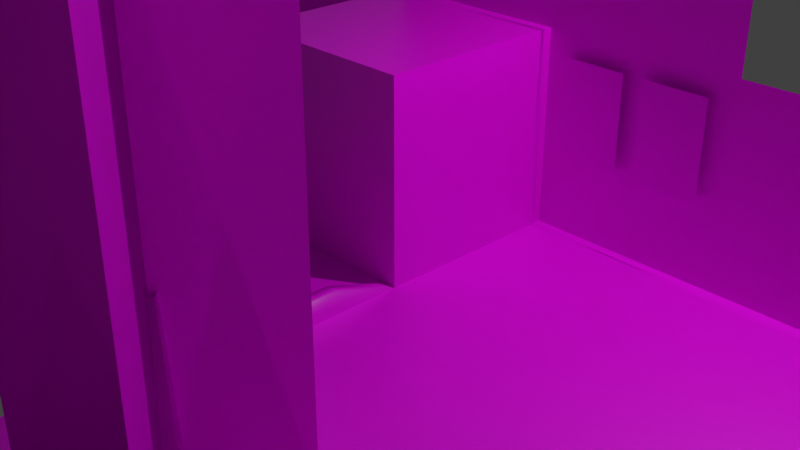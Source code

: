 # Source: TownTiles_002.blend  (saved by Blender 3.0.42; exported with 4.5.12 LTS)
import bpy
from mathutils import Matrix  # noqa: F401  (used for matrix-valued properties, if any)

bpy.ops.wm.read_factory_settings(use_empty=True)
scene = bpy.context.scene
scene.name = 'Scene'

# ---- collections
col_collection = bpy.data.collections.new('Collection'); scene.collection.children.link(col_collection)

# ---- images (referenced by path relative to the original .blend; pixels are not part of the script)
import os
ASSET_DIR = os.environ.get("B2B_ASSET_DIR", "")  # directory of the original .blend (textures are referenced by path, not embedded)
HERE = os.path.dirname(os.path.abspath(__file__))  # packed textures are extracted next to this script under _unpacked/

def load_image(name, relpath, width, height, colorspace="sRGB"):
    """Load a texture the original file referenced (path relative to the .blend, or extracted next to this script)."""
    p = next((c for c in (os.path.join(HERE, relpath), os.path.join(ASSET_DIR, relpath)) if relpath and os.path.exists(c)), "")
    if p:
        img = bpy.data.images.load(p, check_existing=True)
        img.name = name
    else:  # same state as the original file: an image datablock whose file is absent (Cycles renders it pink)
        img = bpy.data.images.new(name, width, height)
        img.source = "FILE"
        img.filepath = "//" + (relpath or name)
    img.colorspace_settings.name = colorspace
    return img
img_tex_town_night_png = load_image('tex_Town_Night.png', 'tex_Town_Night.png', 1024, 1024, 'sRGB')

# ---- materials (node trees are filled in below, after node groups)
mat_town = bpy.data.materials.new('town')
mat_town.alpha_threshold = 0.0
mat_town.use_transparent_shadow = False
mat_town.line_color = (0.0, 0.0, 0.0, 1.0)
mat_townwatr = bpy.data.materials.new('townwatr')
mat_townwatr.surface_render_method = 'BLENDED'
mat_townwatr.blend_method = 'BLEND'
mat_townwatr.alpha_threshold = 0.0
mat_townwatr.use_backface_culling = True
mat_townwatr.use_transparent_shadow = False
mat_townwatr.line_color = (0.0, 0.0, 0.0, 1.0)

# ---- material node trees
mat_town.use_nodes = True; mat_town.node_tree.nodes.clear()
_N = mat_town.node_tree.nodes; _L = mat_town.node_tree.links
n0 = _N.new('ShaderNodeOutputMaterial'); n0.name = 'Material Output'; n0.location = (300, 300)
n1 = _N.new('ShaderNodeBsdfPrincipled'); n1.name = 'Principled BSDF'; n1.location = (10, 300)
n1.distribution = 'GGX'
n1.subsurface_method = 'RANDOM_WALK_SKIN'
n1.inputs[2].default_value = 0.4
n1.inputs[3].default_value = 1.45
n1.inputs[27].default_value = (0.0, 0.0, 0.0, 1.0)
n1.inputs[28].default_value = 1.0
n2 = _N.new('ShaderNodeTexImage'); n2.name = 'Image Texture'; n2.location = (-280, 280)
n2.image = img_tex_town_night_png
n2.interpolation = 'Closest'
_L.new(n1.outputs[0], n0.inputs[0])
_L.new(n2.outputs[0], n1.inputs[0])
n0.is_active_output = True
mat_townwatr.use_nodes = True; mat_townwatr.node_tree.nodes.clear()
_N = mat_townwatr.node_tree.nodes; _L = mat_townwatr.node_tree.links
n0 = _N.new('ShaderNodeOutputMaterial'); n0.name = 'Material Output'; n0.location = (300, 300)
n1 = _N.new('ShaderNodeBsdfTransparent'); n1.name = 'Transparent BSDF'; n1.location = (10, 300)
n2 = _N.new('ShaderNodeTexImage'); n2.name = 'Image Texture'; n2.location = (-280, 280)
n2.image = img_tex_town_night_png
_L.new(n1.outputs[0], n0.inputs[0])
_L.new(n2.outputs[0], n1.inputs[0])
n0.is_active_output = True

# ---- world
world_world = bpy.data.worlds.new('World'); scene.world = world_world
world_world.use_nodes = True; world_world.node_tree.nodes.clear()
_N = world_world.node_tree.nodes; _L = world_world.node_tree.links
n0 = _N.new('ShaderNodeOutputWorld'); n0.name = 'World Output'; n0.location = (300, 300)
n1 = _N.new('ShaderNodeBackground'); n1.name = 'Background'; n1.location = (10, 300)
n1.inputs[0].default_value = (0.05088, 0.05088, 0.05088, 1.0)
_L.new(n1.outputs[0], n0.inputs[0])
n0.is_active_output = True
world_world.color = (0.05088, 0.05088, 0.05088)
world_world.use_sun_shadow = False
world_world.sun_shadow_jitter_overblur = 0.0

# ---- cameras
cam_camera = bpy.data.cameras.new('Camera')
cam_camera.clip_end = 100.0
cam_camera.ortho_scale = 7.314

# ---- lights
light_light = bpy.data.lights.new('Light', 'POINT')
light_light.transmission_factor = 0.0
light_light.energy = 1000.0
light_light.shadow_soft_size = 0.1
light_light.shadow_maximum_resolution = 0.006
light_light.use_absolute_resolution = True

# ---- meshes
me_cube = bpy.data.meshes.new('Cube')
me_cube.from_pydata([(1.0, 1.0, 2.0), (1.0, 1.0, 0.0), (1.0, -1.0, 2.0), (1.0, -1.0, 0.0), (-1.0, 1.0, 2.0), (-1.0, 1.0, 0.0), (-1.0, -1.0, 2.0), (-1.0, -1.0, 0.0)], [], [(0, 4, 6, 2), (3, 2, 6, 7), (7, 6, 4, 5), (5, 1, 3, 7), (1, 0, 2, 3), (5, 4, 0, 1)])
_uv = me_cube.uv_layers.new(name='UVMap')
_uv.uv.foreach_set('vector', [0.625, 0.5, 0.875, 0.5, 0.875, 0.75, 0.625, 0.75, 0.375, 0.75, 0.625, 0.75, 0.625, 1.0, 0.375, 1.0, 0.375, 0.0, 0.625, 0.0, 0.625, 0.25, 0.375, 0.25, 0.125, 0.5, 0.375, 0.5, 0.375, 0.75, 0.125, 0.75, 0.375, 0.5, 0.625, 0.5, 0.625, 0.75, 0.375, 0.75, 0.375, 0.25, 0.625, 0.25, 0.625, 0.5, 0.375, 0.5])
me_cube.materials.append(mat_town)
me_cube.use_remesh_preserve_volume = False
me_cube.use_remesh_preserve_attributes = False
me_cube.use_mirror_vertex_groups = False
me_cube.update()
me_cube_001 = bpy.data.meshes.new('Cube.001')
me_cube_001.from_pydata([(1.0, 1.0, 0.0), (1.0, -1.0, 0.0), (-1.0, 1.0, 0.0), (-1.0, -1.0, 0.0)], [], [(2, 3, 1, 0)])
_uv = me_cube_001.uv_layers.new(name='UVMap')
_uv.uv.foreach_set('vector', [-2.98e-08, 1.0, 0.0, 0.75, 0.25, 0.75, 0.25, 1.0])
me_cube_001.materials.append(mat_town)
me_cube_001.use_remesh_preserve_volume = False
me_cube_001.use_remesh_preserve_attributes = False
me_cube_001.use_mirror_vertex_groups = False
me_cube_001.update()
me_cube_002 = bpy.data.meshes.new('Cube.002')
me_cube_002.from_pydata([(1.0, 1.0, 2.0), (1.0, 1.0, 0.0), (1.0, -1.0, 2.0), (1.0, -1.0, 0.0)], [], [(1, 0, 2, 3)])
_uv = me_cube_002.uv_layers.new(name='UVMap')
_uv.uv.foreach_set('vector', [0.75, 0.5, 0.75, 0.75, 0.5, 0.75, 0.5, 0.5])
_ca = me_cube_002.color_attributes.new('Col', 'BYTE_COLOR', 'CORNER')
_ca.data.foreach_set('color', [0.0865, 0.09759, 0.1714, 1.0, 1.0, 1.0, 1.0, 1.0, 1.0, 1.0, 1.0, 1.0, 0.3325, 0.3419, 0.3968, 1.0])
me_cube_002.materials.append(mat_town)
me_cube_002.use_remesh_preserve_volume = False
me_cube_002.use_remesh_preserve_attributes = False
me_cube_002.use_mirror_vertex_groups = False
me_cube_002.update()
me_cube_005 = bpy.data.meshes.new('Cube.005')
me_cube_005.from_pydata([(1.0, -1.0, 2.0), (1.0, -1.0, 0.0), (-1.0, -1.0, 2.0), (-1.0, -1.0, 0.0), (0.56, -1.09, 1.997), (0.56, -1.09, 0.01688), (-0.56, -1.09, 1.997), (-0.56, -1.09, 0.01688)], [], [(2, 3, 1, 0), (6, 7, 5, 4)])
_uv = me_cube_005.uv_layers.new(name='UVMap')
_uv.uv.foreach_set('vector', [0.5, 1.0, 0.5, 0.75, 0.75, 0.75, 0.75, 1.0, 0.75, 0.75, 0.75, 0.25, 1.0, 0.25, 1.0, 0.75])
_ca = me_cube_005.color_attributes.new('Col', 'BYTE_COLOR', 'CORNER')
_ca.data.foreach_set('color', [0.5776, 0.5776, 0.5776, 1.0, 0.05951, 0.05951, 0.05951, 1.0, 0.1329, 0.1329, 0.1329, 1.0, 0.3813, 0.3813, 0.3813, 1.0, 1.0, 1.0, 1.0, 1.0, 1.0, 1.0, 1.0, 1.0, 1.0, 1.0, 1.0, 1.0, 1.0, 1.0, 1.0, 1.0])
me_cube_005.materials.append(mat_town)
me_cube_005.use_remesh_preserve_volume = False
me_cube_005.use_remesh_preserve_attributes = False
me_cube_005.use_mirror_vertex_groups = False
me_cube_005.update()
me_cube_004 = bpy.data.meshes.new('Cube.004')
me_cube_004.from_pydata([(1.0, 1.0, 0.0), (1.0, -1.0, 0.0), (-1.0, 1.0, 0.0), (-1.0, -1.0, 0.0)], [], [(2, 3, 1, 0)])
_uv = me_cube_004.uv_layers.new(name='UVMap')
_uv.uv.foreach_set('vector', [0.75, 1.0, 0.75, 0.75, 1.0, 0.75, 1.0, 1.0])
me_cube_004.materials.append(mat_town)
me_cube_004.use_remesh_preserve_volume = False
me_cube_004.use_remesh_preserve_attributes = False
me_cube_004.use_mirror_vertex_groups = False
me_cube_004.update()
me_cube_012 = bpy.data.meshes.new('Cube.012')
me_cube_012.from_pydata([(1.0, 1.0, 0.0), (1.0, -1.0, 0.0), (-1.0, 1.0, 0.0), (-1.0, -1.0, 0.0)], [], [(2, 3, 1, 0)])
_uv = me_cube_012.uv_layers.new(name='UVMap')
_uv.uv.foreach_set('vector', [0.25, 1.0, 0.25, 0.75, 0.5, 0.75, 0.5, 1.0])
me_cube_012.materials.append(mat_town)
me_cube_012.use_remesh_preserve_volume = False
me_cube_012.use_remesh_preserve_attributes = False
me_cube_012.use_mirror_vertex_groups = False
me_cube_012.update()
me_cube_013 = bpy.data.meshes.new('Cube.013')
me_cube_013.from_pydata([(1.0, 1.0, 0.0), (1.0, -1.0, 0.0), (-1.0, 1.0, 0.0), (-1.0, -1.0, 0.0)], [], [(2, 3, 1, 0)])
_uv = me_cube_013.uv_layers.new(name='UVMap')
_uv.uv.foreach_set('vector', [0.5, 0.25, 0.5, 0.0, 0.75, 0.0, 0.75, 0.25])
me_cube_013.materials.append(mat_town)
me_cube_013.use_remesh_preserve_volume = False
me_cube_013.use_remesh_preserve_attributes = False
me_cube_013.use_mirror_vertex_groups = False
me_cube_013.update()
me_cube_010 = bpy.data.meshes.new('Cube.010')
me_cube_010.from_pydata([(-1.0, -1.0, -0.267), (-1.0, -1.0, 2.235e-08), (-1.0, 1.0, -0.267), (-1.0, 1.0, 2.235e-08), (1.0, -1.0, -0.267), (1.0, -1.0, 2.235e-08), (1.0, 1.0, -0.267), (1.0, 1.0, 2.235e-08), (-0.8667, 1.0, 2.235e-08), (0.8667, 1.0, 2.235e-08), (0.8667, -1.0, 2.235e-08), (-0.8667, -1.0, 2.235e-08), (-1.0, -0.3333, -0.06696), (-1.0, 0.3333, -0.06696), (1.0, 0.3333, -0.06696), (1.0, -0.3333, -0.06696), (-1.0, 0.3333, 0.2236), (1.0, -0.3333, 0.2236), (0.8667, -0.3333, 0.2236), (-0.8667, -0.3333, 0.2236), (-1.0, -0.3333, 0.2236), (1.0, 0.3333, 0.2236), (0.8667, 0.3333, 0.2236), (-0.8667, 0.3333, 0.2236)], [], [(14, 7, 21), (3, 13, 16), (10, 18, 22, 9), (13, 12, 20, 16), (19, 20, 1, 11), (17, 18, 10, 5), (7, 9, 22, 21), (21, 22, 18, 17), (8, 3, 16, 23), (23, 16, 20, 19), (15, 14, 21, 17), (11, 8, 23, 19), (12, 1, 20), (5, 15, 17), (5, 4, 15), (6, 7, 14), (1, 12, 0), (3, 2, 13), (9, 8, 11, 10)])
me_cube_010.polygons.foreach_set('use_smooth', [True] * 19)
_uv = me_cube_010.uv_layers.new(name='UVMap')
_uv.uv.foreach_set('vector', [0.1603, 0.3764, 0.2151, 0.4077, 0.1553, 0.4019, 0.2536, 0.4068, 0.3094, 0.3764, 0.3146, 0.4007, 0.748, 0.6412, 0.6625, 0.6699, 0.577, 0.6699, 0.4915, 0.6412, 0.3094, 0.3764, 0.3712, 0.3759, 0.3663, 0.4014, 0.3146, 0.4007, 0.6604, 0.5342, 0.6612, 0.5235, 0.721, 0.5293, 0.7196, 0.5416, 0.6604, 0.7209, 0.6599, 0.71, 0.7199, 0.7022, 0.7214, 0.7147, 0.5489, 0.7143, 0.5503, 0.702, 0.6094, 0.7094, 0.6087, 0.7202, 0.6087, 0.7202, 0.6094, 0.7094, 0.6599, 0.71, 0.6604, 0.7209, 0.5499, 0.5414, 0.5485, 0.5289, 0.6095, 0.5228, 0.6099, 0.5336, 0.6099, 0.5336, 0.6095, 0.5228, 0.6612, 0.5235, 0.6604, 0.5342, 0.09845, 0.3768, 0.1603, 0.3764, 0.1553, 0.4019, 0.1036, 0.4011, 0.4915, 0.6699, 0.748, 0.6699, 0.6625, 0.6986, 0.577, 0.6986, 0.3712, 0.3759, 0.4261, 0.4072, 0.3663, 0.4014, 0.04265, 0.4073, 0.09845, 0.3768, 0.1036, 0.4011, 0.04265, 0.4073, 0.0328, 0.3839, 0.09845, 0.3768, 0.2253, 0.3847, 0.2151, 0.4077, 0.1603, 0.3764, 0.4261, 0.4072, 0.3712, 0.3759, 0.4363, 0.3843, 0.2536, 0.4068, 0.2437, 0.3835, 0.3094, 0.3764, 0.5188, 0.005059, 0.7292, 0.005059, 0.7292, 0.2478, 0.5188, 0.2478])
_ca = me_cube_010.color_attributes.new('Col', 'BYTE_COLOR', 'CORNER')
_ca.data.foreach_set('color', [0.3763, 0.3763, 0.3763, 1.0, 0.1946, 0.1946, 0.1946, 1.0, 0.5149, 0.5149, 0.5149, 1.0, 0.956, 0.956, 0.956, 1.0, 0.521, 0.521, 0.521, 1.0, 0.5395, 0.5395, 0.5395, 1.0, 0.9647, 0.9647, 0.9647, 1.0, 0.7605, 0.7605, 0.7605, 1.0, 0.9387, 0.9387, 0.9387, 1.0, 0.8714, 0.8714, 0.8714, 1.0, 0.521, 0.521, 0.521, 1.0, 0.4397, 0.4397, 0.4397, 1.0, 0.552, 0.552, 0.552, 1.0, 0.5395, 0.5395, 0.5395, 1.0, 0.9823, 0.9823, 0.9823, 1.0, 0.552, 0.552, 0.552, 1.0, 0.09531, 0.09531, 0.09531, 1.0, 0.8879, 0.8879, 0.8879, 1.0, 0.9473, 0.9473, 0.9473, 1.0, 0.7605, 0.7605, 0.7605, 1.0, 0.9647, 0.9647, 0.9647, 1.0, 0.2122, 0.2122, 0.2122, 1.0, 0.1946, 0.1946, 0.1946, 1.0, 0.8714, 0.8714, 0.8714, 1.0, 0.9387, 0.9387, 0.9387, 1.0, 0.5149, 0.5149, 0.5149, 1.0, 0.5149, 0.5149, 0.5149, 1.0, 0.9387, 0.9387, 0.9387, 1.0, 0.7605, 0.7605, 0.7605, 1.0, 0.9473, 0.9473, 0.9473, 1.0, 1.0, 1.0, 1.0, 1.0, 0.956, 0.956, 0.956, 1.0, 0.5395, 0.5395, 0.5395, 1.0, 0.9911, 0.9911, 0.9911, 1.0, 0.9911, 0.9911, 0.9911, 1.0, 0.5395, 0.5395, 0.5395, 1.0, 0.552, 0.552, 0.552, 1.0, 0.9823, 0.9823, 0.9823, 1.0, 0.3763, 0.3763, 0.3763, 1.0, 0.3763, 0.3763, 0.3763, 1.0, 0.5149, 0.5149, 0.5149, 1.0, 0.9473, 0.9473, 0.9473, 1.0, 0.8879, 0.8879, 0.8879, 1.0, 1.0, 1.0, 1.0, 1.0, 0.9911, 0.9911, 0.9911, 1.0, 0.9823, 0.9823, 0.9823, 1.0, 0.4397, 0.4397, 0.4397, 1.0, 0.09531, 0.09531, 0.09531, 1.0, 0.552, 0.552, 0.552, 1.0, 0.2122, 0.2122, 0.2122, 1.0, 0.3763, 0.3763, 0.3763, 1.0, 0.9473, 0.9473, 0.9473, 1.0, 0.2122, 0.2122, 0.2122, 1.0, 0.07036, 0.07036, 0.07036, 1.0, 0.3763, 0.3763, 0.3763, 1.0, 0.09306, 0.09306, 0.09306, 1.0, 0.1946, 0.1946, 0.1946, 1.0, 0.3763, 0.3763, 0.3763, 1.0, 0.09531, 0.09531, 0.09531, 1.0, 0.4397, 0.4397, 0.4397, 1.0, 0.07819, 0.07819, 0.07819, 1.0, 0.956, 0.956, 0.956, 1.0, 0.3231, 0.3231, 0.3231, 1.0, 0.521, 0.521, 0.521, 1.0, 0.8714, 0.8714, 0.8714, 1.0, 1.0, 1.0, 1.0, 1.0, 0.8879, 0.8879, 0.8879, 1.0, 0.9647, 0.9647, 0.9647, 1.0])
me_cube_010.materials.append(mat_town)
me_cube_010.use_remesh_fix_poles = True
me_cube_010.use_remesh_preserve_attributes = False
me_cube_010.update()
me_cube_015 = bpy.data.meshes.new('Cube.015')
me_cube_015.from_pydata([(1.0, -1.0, 2.0), (1.0, -1.0, 0.0), (-1.0, -1.0, 2.0), (-1.0, -1.0, 0.0)], [], [(2, 3, 1, 0)])
_uv = me_cube_015.uv_layers.new(name='UVMap')
_uv.uv.foreach_set('vector', [0.5, 1.0, 0.5, 0.75, 0.75, 0.75, 0.75, 1.0])
_ca = me_cube_015.color_attributes.new('Col', 'BYTE_COLOR', 'CORNER')
_ca.data.foreach_set('color', [0.5776, 0.5776, 0.5776, 1.0, 0.05951, 0.05951, 0.05951, 1.0, 0.1329, 0.1329, 0.1329, 1.0, 0.3813, 0.3813, 0.3813, 1.0])
me_cube_015.materials.append(mat_town)
me_cube_015.use_remesh_preserve_volume = False
me_cube_015.use_remesh_preserve_attributes = False
me_cube_015.use_mirror_vertex_groups = False
me_cube_015.update()
me_cube_016 = bpy.data.meshes.new('Cube.016')
me_cube_016.from_pydata([(1.0, -1.0, 2.0), (1.0, -1.0, 0.0), (-1.0, -1.0, 2.0), (-1.0, -1.0, 0.0), (-0.08997, -1.09, 1.797), (-0.08997, -1.09, 0.8169), (-0.762, -1.09, 1.797), (-0.762, -1.09, 0.8169), (0.7749, -1.09, 1.797), (0.7749, -1.09, 0.8169), (0.1029, -1.09, 1.797), (0.1029, -1.09, 0.8169)], [], [(2, 3, 1, 0), (6, 7, 5, 4), (10, 11, 9, 8)])
_uv = me_cube_016.uv_layers.new(name='UVMap')
_uv.uv.foreach_set('vector', [0.5, 1.0, 0.5, 0.75, 0.75, 0.75, 0.75, 1.0, 0.875, 0.25, 0.875, -2.98e-08, 1.0, 0.0, 1.0, 0.25, 0.875, 0.25, 0.875, -2.98e-08, 1.0, 0.0, 1.0, 0.25])
_ca = me_cube_016.color_attributes.new('Col', 'BYTE_COLOR', 'CORNER')
_ca.data.foreach_set('color', [0.5776, 0.5776, 0.5776, 1.0, 0.05951, 0.05951, 0.05951, 1.0, 0.1329, 0.1329, 0.1329, 1.0, 0.3813, 0.3813, 0.3813, 1.0, 1.0, 1.0, 1.0, 1.0, 1.0, 1.0, 1.0, 1.0, 1.0, 1.0, 1.0, 1.0, 1.0, 1.0, 1.0, 1.0, 1.0, 1.0, 1.0, 1.0, 1.0, 1.0, 1.0, 1.0, 1.0, 1.0, 1.0, 1.0, 1.0, 1.0, 1.0, 1.0])
me_cube_016.materials.append(mat_town)
me_cube_016.use_remesh_preserve_volume = False
me_cube_016.use_remesh_preserve_attributes = False
me_cube_016.use_mirror_vertex_groups = False
me_cube_016.update()
me_cube_017 = bpy.data.meshes.new('Cube.017')
me_cube_017.from_pydata([(1.0, -1.0, 2.0), (1.0, -1.0, 0.0), (-1.0, -1.0, 2.0), (-1.0, -1.0, 0.0)], [], [(2, 3, 1, 0)])
_uv = me_cube_017.uv_layers.new(name='UVMap')
_uv.uv.foreach_set('vector', [0.5, 1.0, 0.5, 0.75, 0.75, 0.75, 0.75, 1.0])
_ca = me_cube_017.color_attributes.new('Col', 'BYTE_COLOR', 'CORNER')
_ca.data.foreach_set('color', [0.5776, 0.5776, 0.5776, 1.0, 0.05951, 0.05951, 0.05951, 1.0, 0.1329, 0.1329, 0.1329, 1.0, 0.3813, 0.3813, 0.3813, 1.0])
me_cube_017.materials.append(mat_town)
me_cube_017.use_remesh_preserve_volume = False
me_cube_017.use_remesh_preserve_attributes = False
me_cube_017.use_mirror_vertex_groups = False
me_cube_017.update()
me_cube_018 = bpy.data.meshes.new('Cube.018')
me_cube_018.from_pydata([(1.0, -1.0, 2.0), (1.0, -1.0, 0.0), (-1.0, -1.0, 2.0), (-1.0, -1.0, 0.0), (0.31, -1.09, 1.797), (0.31, -1.09, 0.8169), (-0.362, -1.09, 1.797), (-0.362, -1.09, 0.8169)], [], [(2, 3, 1, 0), (6, 7, 5, 4)])
_uv = me_cube_018.uv_layers.new(name='UVMap')
_uv.uv.foreach_set('vector', [0.5, 1.0, 0.5, 0.75, 0.75, 0.75, 0.75, 1.0, 0.875, 0.25, 0.875, -2.98e-08, 1.0, 0.0, 1.0, 0.25])
_ca = me_cube_018.color_attributes.new('Col', 'BYTE_COLOR', 'CORNER')
_ca.data.foreach_set('color', [0.5776, 0.5776, 0.5776, 1.0, 0.05951, 0.05951, 0.05951, 1.0, 0.1329, 0.1329, 0.1329, 1.0, 0.3813, 0.3813, 0.3813, 1.0, 1.0, 1.0, 1.0, 1.0, 1.0, 1.0, 1.0, 1.0, 1.0, 1.0, 1.0, 1.0, 1.0, 1.0, 1.0, 1.0])
me_cube_018.materials.append(mat_town)
me_cube_018.use_remesh_preserve_volume = False
me_cube_018.use_remesh_preserve_attributes = False
me_cube_018.use_mirror_vertex_groups = False
me_cube_018.update()
me_cube_021 = bpy.data.meshes.new('Cube.021')
me_cube_021.from_pydata([(1.0, -1.0, 0.0), (0.0, -1.0, 0.0), (0.3436, -1.09, 1.397), (0.3436, -1.09, 0.4169), (-0.3284, -1.09, 1.397), (-0.3284, -1.09, 0.4169), (0.0, -1.0, 2.0), (0.0, 1.0, 2.0), (-1.0, -1.0, 0.0), (-1.0, 1.0, 2.0), (1.0, 1.0, 2.0)], [], [(6, 1, 0), (6, 8, 1), (4, 5, 3, 2), (7, 8, 6), (8, 7, 9), (7, 6, 0), (0, 10, 7)])
_uv = me_cube_021.uv_layers.new(name='UVMap')
_uv.uv.foreach_set('vector', [0.625, 1.0, 0.625, 0.75, 0.75, 0.75, 0.625, 1.0, 0.5, 0.75, 0.625, 0.75, 0.875, 0.25, 0.875, -2.98e-08, 1.0, 0.0, 1.0, 0.25, 0.5, 0.5, 0.75, 0.25, 0.75, 0.5, 0.5032, 0.2528, 0.6069, 0.5004, 0.5032, 0.5004, 0.5, 0.5, 0.75, 0.5, 0.75, 0.25, 0.5032, 0.2528, 0.5032, 0.5004, 0.6069, 0.5004])
_ca = me_cube_021.color_attributes.new('Col', 'BYTE_COLOR', 'CORNER')
_ca.data.foreach_set('color', [1.0, 1.0, 1.0, 1.0, 1.0, 1.0, 1.0, 1.0, 0.1812, 0.1812, 0.1812, 1.0, 1.0, 1.0, 1.0, 1.0, 0.1779, 0.1779, 0.1779, 1.0, 1.0, 1.0, 1.0, 1.0, 1.0, 1.0, 1.0, 1.0, 0.6584, 0.6584, 0.6584, 1.0, 0.7157, 0.7157, 0.7157, 1.0, 1.0, 1.0, 1.0, 1.0, 0.3278, 0.3278, 0.3278, 1.0, 0.1779, 0.1779, 0.1779, 1.0, 1.0, 1.0, 1.0, 1.0, 0.1779, 0.1779, 0.1779, 1.0, 0.3278, 0.3278, 0.3278, 1.0, 0.4793, 0.4793, 0.4793, 1.0, 0.3278, 0.3278, 0.3278, 1.0, 1.0, 1.0, 1.0, 1.0, 0.1812, 0.1812, 0.1812, 1.0, 0.1812, 0.1812, 0.1812, 1.0, 0.6654, 0.6654, 0.6654, 1.0, 0.3278, 0.3278, 0.3278, 1.0])
me_cube_021.materials.append(mat_town)
me_cube_021.use_remesh_preserve_volume = False
me_cube_021.use_remesh_preserve_attributes = False
me_cube_021.use_mirror_vertex_groups = False
me_cube_021.update()
me_cube_024 = bpy.data.meshes.new('Cube.024')
me_cube_024.from_pydata([(1.0, -1.0, 0.0), (-1.0, -1.0, 2.0), (-1.0, -1.0, 0.0), (-1.0, 1.0, 2.0), (1.0, 1.0, 0.0), (-1.0, -1.0, 2.0), (1.0, -1.0, 0.0)], [], [(1, 2, 0), (5, 6, 4, 3)])
_uv = me_cube_024.uv_layers.new(name='UVMap')
_uv.uv.foreach_set('vector', [0.5, 1.0, 0.5, 0.75, 0.75, 0.75, 0.5, 0.5, 0.5, 0.25, 0.75, 0.25, 0.75, 0.5])
_ca = me_cube_024.color_attributes.new('Col', 'BYTE_COLOR', 'CORNER')
_ca.data.foreach_set('color', [0.4621, 0.4621, 0.4621, 1.0, 0.09306, 0.09306, 0.09306, 1.0, 0.1779, 0.1779, 0.1779, 1.0, 0.4621, 0.4621, 0.4621, 1.0, 0.1779, 0.1779, 0.1779, 1.0, 0.1779, 0.1779, 0.1779, 1.0, 0.4564, 0.4564, 0.4564, 1.0])
me_cube_024.materials.append(mat_town)
me_cube_024.use_remesh_preserve_volume = False
me_cube_024.use_remesh_preserve_attributes = False
me_cube_024.use_mirror_vertex_groups = False
me_cube_024.update()
me_cube_026 = bpy.data.meshes.new('Cube.026')
me_cube_026.from_pydata([(1.0, -1.0, 0.0), (-1.0, -1.0, 0.0), (0.0, -1.0, 2.0), (0.0, -1.0, 0.0), (0.0, 1.0, 2.0), (-1.0, 1.0, 2.0), (1.0, 1.0, 2.0)], [], [(2, 3, 0), (2, 1, 3), (4, 1, 2), (1, 4, 5), (4, 2, 0), (0, 6, 4)])
_uv = me_cube_026.uv_layers.new(name='UVMap')
_uv.uv.foreach_set('vector', [0.625, 1.0, 0.625, 0.75, 0.75, 0.75, 0.625, 1.0, 0.5, 0.75, 0.625, 0.75, 0.5, 0.5, 0.75, 0.25, 0.75, 0.5, 0.5032, 0.2528, 0.6069, 0.5004, 0.5032, 0.5004, 0.5, 0.5, 0.75, 0.5, 0.75, 0.25, 0.5032, 0.2528, 0.5032, 0.5004, 0.6069, 0.5004])
_ca = me_cube_026.color_attributes.new('Col', 'BYTE_COLOR', 'CORNER')
_ca.data.foreach_set('color', [0.5583, 0.5583, 0.5583, 1.0, 1.0, 1.0, 1.0, 1.0, 0.2232, 0.2232, 0.2232, 1.0, 0.5583, 0.5583, 0.5583, 1.0, 0.227, 0.227, 0.227, 1.0, 1.0, 1.0, 1.0, 1.0, 0.162, 0.162, 0.162, 1.0, 0.227, 0.227, 0.227, 1.0, 0.5583, 0.5583, 0.5583, 1.0, 0.227, 0.227, 0.227, 1.0, 0.162, 0.162, 0.162, 1.0, 0.491, 0.491, 0.491, 1.0, 0.162, 0.162, 0.162, 1.0, 0.5583, 0.5583, 0.5583, 1.0, 0.2232, 0.2232, 0.2232, 1.0, 0.2232, 0.2232, 0.2232, 1.0, 0.4793, 0.4793, 0.4793, 1.0, 0.162, 0.162, 0.162, 1.0])
me_cube_026.materials.append(mat_town)
me_cube_026.use_remesh_preserve_volume = False
me_cube_026.use_remesh_preserve_attributes = False
me_cube_026.use_mirror_vertex_groups = False
me_cube_026.update()
me_cube_028 = bpy.data.meshes.new('Cube.028')
me_cube_028.from_pydata([(1.0, 1.0, 0.0), (1.0, -1.0, 0.0), (-1.0, 1.0, 0.0), (-1.0, -1.0, 0.0)], [], [(2, 3, 1, 0)])
_uv = me_cube_028.uv_layers.new(name='UVMap')
_uv.uv.foreach_set('vector', [-2.98e-08, 1.0, 0.0, 0.75, 0.25, 0.75, 0.25, 1.0])
me_cube_028.materials.append(mat_town)
me_cube_028.use_remesh_preserve_volume = False
me_cube_028.use_remesh_preserve_attributes = False
me_cube_028.use_mirror_vertex_groups = False
me_cube_028.update()
me_cube_029 = bpy.data.meshes.new('Cube.029')
me_cube_029.from_pydata([(1.0, 1.0, 0.0), (1.0, -1.0, 0.0), (-1.0, 1.0, 0.0), (-1.0, -1.0, 0.0)], [], [(2, 3, 1, 0)])
_uv = me_cube_029.uv_layers.new(name='UVMap')
_uv.uv.foreach_set('vector', [-2.98e-08, 1.0, 0.0, 0.75, 0.25, 0.75, 0.25, 1.0])
me_cube_029.materials.append(mat_town)
me_cube_029.use_remesh_preserve_volume = False
me_cube_029.use_remesh_preserve_attributes = False
me_cube_029.use_mirror_vertex_groups = False
me_cube_029.update()
me_cube_032 = bpy.data.meshes.new('Cube.032')
me_cube_032.from_pydata([(1.0, 1.0, 0.0), (1.0, -1.0, 0.0), (-1.0, 1.0, 0.0), (-1.0, -1.0, 0.0), (-1.0, 0.0, 0.0), (1.0, 0.0, 0.0)], [], [(4, 3, 1, 5), (2, 4, 5, 0)])
_uv = me_cube_032.uv_layers.new(name='UVMap')
_uv.uv.foreach_set('vector', [-1.49e-08, 0.875, 0.0, 0.75, 0.25, 0.75, 0.25, 0.875, 0.75, 1.0, 0.75, 0.875, 1.0, 0.875, 1.0, 1.0])
_ca = me_cube_032.color_attributes.new('Col', 'BYTE_COLOR', 'CORNER')
_ca.data.foreach_set('color', [0.4793, 0.4793, 0.4793, 1.0, 1.0, 1.0, 1.0, 1.0, 1.0, 1.0, 1.0, 1.0, 0.4793, 0.4793, 0.4793, 1.0, 1.0, 1.0, 1.0, 1.0, 0.4793, 0.4793, 0.4793, 1.0, 0.4793, 0.4793, 0.4793, 1.0, 1.0, 1.0, 1.0, 1.0])
me_cube_032.materials.append(mat_town)
me_cube_032.use_remesh_preserve_volume = False
me_cube_032.use_remesh_preserve_attributes = False
me_cube_032.use_mirror_vertex_groups = False
me_cube_032.update()
me_cube_033 = bpy.data.meshes.new('Cube.033')
me_cube_033.from_pydata([(1.0, 1.0, 0.0), (1.0, -1.0, 0.0), (-1.0, 1.0, 0.0), (-1.0, -1.0, 0.0), (-1.0, 0.0, 0.0), (1.0, 0.0, 0.0), (0.0, 1.0, 0.0), (0.0, -1.0, 0.0), (0.0, 0.0, 0.0)], [], [(8, 7, 1, 5), (6, 8, 5, 0), (2, 4, 8, 6), (4, 3, 7, 8)])
_uv = me_cube_033.uv_layers.new(name='UVMap')
_uv.uv.foreach_set('vector', [0.125, 0.875, 0.125, 0.75, 0.25, 0.75, 0.25, 0.875, 0.875, 1.0, 0.875, 0.875, 1.0, 0.875, 1.0, 1.0, 0.0, 1.0, 0.0, 0.875, 0.125, 0.875, 0.125, 1.0, -1.49e-08, 0.875, 0.0, 0.75, 0.125, 0.75, 0.125, 0.875])
_ca = me_cube_033.color_attributes.new('Col', 'BYTE_COLOR', 'CORNER')
_ca.data.foreach_set('color', [0.4793, 0.4793, 0.4793, 1.0, 1.0, 1.0, 1.0, 1.0, 1.0, 1.0, 1.0, 1.0, 0.4793, 0.4793, 0.4793, 1.0, 0.4793, 0.4793, 0.4793, 1.0, 0.4793, 0.4793, 0.4793, 1.0, 0.4793, 0.4793, 0.4793, 1.0, 1.0, 1.0, 1.0, 1.0, 1.0, 1.0, 1.0, 1.0, 1.0, 1.0, 1.0, 1.0, 0.4793, 0.4793, 0.4793, 1.0, 0.4793, 0.4793, 0.4793, 1.0, 1.0, 1.0, 1.0, 1.0, 1.0, 1.0, 1.0, 1.0, 1.0, 1.0, 1.0, 1.0, 0.4793, 0.4793, 0.4793, 1.0])
me_cube_033.materials.append(mat_town)
me_cube_033.use_remesh_preserve_volume = False
me_cube_033.use_remesh_preserve_attributes = False
me_cube_033.use_mirror_vertex_groups = False
me_cube_033.update()
me_cube_034 = bpy.data.meshes.new('Cube.034')
me_cube_034.from_pydata([(1.0, 1.0, 0.0), (1.0, -1.0, 0.0), (-1.0, 1.0, 0.0), (-1.0, -1.0, 0.0), (0.0, 0.9, 0.0), (-3.223e-09, 0.754, 0.3), (0.7794, 0.45, 0.0), (0.653, 0.377, 0.3), (0.7794, -0.45, 0.0), (0.653, -0.377, 0.3), (-7.868e-08, -0.9, 0.0), (-6.914e-08, -0.754, 0.3), (-0.7794, -0.45, 0.0), (-0.653, -0.377, 0.3), (-0.7794, 0.45, 0.0), (-0.653, 0.377, 0.3), (0.5807, 0.3353, 0.3), (-5.066e-09, 0.6705, 0.3), (0.5807, -0.3353, 0.3), (-6.369e-08, -0.6705, 0.3), (-0.5807, -0.3353, 0.3), (-0.5807, 0.3353, 0.3), (0.2252, 0.13, 0.1931), (-1.413e-08, 0.26, 0.1931), (0.2252, -0.13, 0.1931), (-3.686e-08, -0.26, 0.1931), (-0.2252, -0.13, 0.1931), (-0.2252, 0.13, 0.1931), (0.1365, 0.0788, 0.6203), (-1.846e-08, 0.1576, 0.6203), (0.1365, -0.0788, 0.6203), (-3.224e-08, -0.1576, 0.6203), (-0.1365, -0.0788, 0.6203), (-0.1365, 0.0788, 0.6203), (0.3534, 0.204, 0.7998), (-8.423e-09, 0.408, 0.7998), (0.3534, -0.204, 0.7998), (-4.409e-08, -0.408, 0.7998), (-0.3534, -0.204, 0.7998), (-0.3534, 0.204, 0.7998), (0.2902, 0.1676, 0.7998), (-1.224e-08, 0.3351, 0.7998), (0.2902, -0.1676, 0.7998), (-4.154e-08, -0.3351, 0.7998), (-0.2902, -0.1676, 0.7998), (-0.2902, 0.1676, 0.7998), (0.1083, 0.06255, 0.7445), (-2.285e-08, 0.1251, 0.7445), (0.1083, -0.06255, 0.7445), (-3.378e-08, -0.1251, 0.7445), (-0.1083, -0.06255, 0.7445), (-0.1083, 0.06255, 0.7445), (0.055, 0.03175, 1.126), (-2.519e-08, 0.06351, 1.126), (0.055, -0.03175, 1.126), (-3.075e-08, -0.06351, 1.126), (-0.055, -0.03175, 1.126), (-0.055, 0.03175, 1.126), (0.1559, 0.09004, 1.171), (-2.268e-08, 0.1801, 1.171), (0.1559, -0.09004, 1.171), (-3.842e-08, -0.1801, 1.171), (-0.1559, -0.09004, 1.171), (-0.1559, 0.09004, 1.171), (0.1324, 0.07646, 1.171), (-2.376e-08, 0.1529, 1.171), (0.1324, -0.07646, 1.171), (-3.712e-08, -0.1529, 1.171), (-0.1324, -0.07646, 1.171), (-0.1324, 0.07646, 1.171), (-0.303, -0.1749, 0.7581), (-0.303, 0.1749, 0.7581), (0.303, -0.1749, 0.7581), (-4.134e-08, -0.3499, 0.7581), (-1.075e-08, 0.3499, 0.7581), (0.303, 0.1749, 0.7581), (-0.1338, -0.07727, 1.162), (-0.1338, 0.07727, 1.162), (0.1338, -0.07727, 1.162), (-3.674e-08, -0.1545, 1.162), (-2.323e-08, 0.1545, 1.162), (0.1338, 0.07727, 1.162), (-0.1754, 0.1013, 0.4326), (-1.656e-08, 0.2026, 0.4326), (-3.427e-08, -0.2026, 0.4326), (-0.1754, -0.1013, 0.4326), (0.1754, 0.1013, 0.4326), (0.1754, -0.1013, 0.4326), (-2.414e-08, 0.09114, 0.9549), (0.07893, 0.04557, 0.9549), (-0.07893, 0.04557, 0.9549), (-3.211e-08, -0.09114, 0.9549), (-0.07893, -0.04557, 0.9549), (0.07893, -0.04557, 0.9549), (0.5807, 0.3353, 0.3), (-5.066e-09, 0.6705, 0.3), (0.5807, -0.3353, 0.3), (-6.369e-08, -0.6705, 0.3), (-0.5807, -0.3353, 0.3), (-0.5807, 0.3353, 0.3), (0.559, 0.3227, 0.1931), (-5.618e-09, 0.6455, 0.1931), (0.559, -0.3227, 0.1931), (-6.205e-08, -0.6455, 0.1931), (-0.559, -0.3227, 0.1931), (-0.559, 0.3227, 0.1931), (0.2252, 0.13, 0.1931), (-1.413e-08, 0.26, 0.1931), (0.2252, -0.13, 0.1931), (-3.686e-08, -0.26, 0.1931), (-0.2252, -0.13, 0.1931), (-0.2252, 0.13, 0.1931), (0.2902, 0.1676, 0.7998), (-1.224e-08, 0.3351, 0.7998), (0.2902, -0.1676, 0.7998), (-4.154e-08, -0.3351, 0.7998), (-0.2902, -0.1676, 0.7998), (-0.2902, 0.1676, 0.7998), (0.2697, 0.1557, 0.7522), (-1.245e-08, 0.3114, 0.7522), (0.2697, -0.1557, 0.7522), (-3.968e-08, -0.3114, 0.7522), (-0.2697, -0.1557, 0.7522), (-0.2697, 0.1557, 0.7522), (0.1083, 0.06255, 0.7445), (-2.285e-08, 0.1251, 0.7445), (0.1083, -0.06255, 0.7445), (-3.378e-08, -0.1251, 0.7445), (-0.1083, -0.06255, 0.7445), (-0.1083, 0.06255, 0.7445), (0.1324, 0.07646, 1.171), (-2.376e-08, 0.1529, 1.171), (0.1324, -0.07646, 1.171), (-3.712e-08, -0.1529, 1.171), (-0.1324, -0.07646, 1.171), (-0.1324, 0.07646, 1.171)], [], [(2, 3, 1, 0), (4, 5, 7, 6), (6, 7, 9, 8), (8, 9, 11, 10), (10, 11, 13, 12), (15, 13, 20, 21), (12, 13, 15, 14), (14, 15, 5, 4), (7, 5, 17, 16), (11, 9, 18, 19), (5, 15, 21, 17), (13, 11, 19, 20), (9, 7, 16, 18), (83, 82, 33, 29), (71, 70, 38, 39), (85, 84, 31, 32), (87, 86, 28, 30), (82, 85, 32, 33), (84, 87, 30, 31), (86, 83, 29, 28), (38, 37, 43, 44), (73, 72, 36, 37), (75, 74, 35, 34), (74, 71, 39, 35), (70, 73, 37, 38), (72, 75, 34, 36), (36, 34, 40, 42), (39, 38, 44, 45), (37, 36, 42, 43), (34, 35, 41, 40), (35, 39, 45, 41), (89, 88, 53, 52), (77, 76, 62, 63), (88, 90, 57, 53), (92, 91, 55, 56), (93, 89, 52, 54), (90, 92, 56, 57), (91, 93, 54, 55), (61, 60, 66, 67), (79, 78, 60, 61), (81, 80, 59, 58), (80, 77, 63, 59), (76, 79, 61, 62), (78, 81, 58, 60), (58, 59, 65, 64), (59, 63, 69, 65), (62, 61, 67, 68), (60, 58, 64, 66), (63, 62, 68, 69), (30, 28, 75, 72), (32, 31, 73, 70), (29, 33, 71, 74), (28, 29, 74, 75), (31, 30, 72, 73), (33, 32, 70, 71), (54, 52, 81, 78), (56, 55, 79, 76), (53, 57, 77, 80), (52, 53, 80, 81), (55, 54, 78, 79), (57, 56, 76, 77), (22, 23, 83, 86), (25, 24, 87, 84), (27, 26, 85, 82), (24, 22, 86, 87), (26, 25, 84, 85), (23, 27, 82, 83), (49, 48, 93, 91), (51, 50, 92, 90), (48, 46, 89, 93), (50, 49, 91, 92), (47, 51, 90, 88), (46, 47, 88, 89), (95, 99, 105, 101), (105, 104, 110, 111), (98, 97, 103, 104), (96, 94, 100, 102), (99, 98, 104, 105), (97, 96, 102, 103), (94, 95, 101, 100), (103, 102, 108, 109), (100, 101, 107, 106), (101, 105, 111, 107), (104, 103, 109, 110), (102, 100, 106, 108), (115, 114, 120, 121), (120, 118, 124, 126), (112, 113, 119, 118), (113, 117, 123, 119), (116, 115, 121, 122), (114, 112, 118, 120), (117, 116, 122, 123), (123, 122, 128, 129), (121, 120, 126, 127), (118, 119, 125, 124), (119, 123, 129, 125), (122, 121, 127, 128), (130, 131, 135, 134, 133, 132)])
me_cube_034.polygons.foreach_set('use_smooth', [0, 1, 1, 1, 1, 1, 1, 1, 1, 1, 1, 1, 1, 1, 1, 1, 1, 1, 1, 1, 1, 1, 1, 1, 1, 1, 1, 1, 1, 1, 1, 1, 1, 1, 1, 1, 1, 1, 1, 1, 1, 1, 1, 1, 1, 1, 1, 1, 1, 1, 1, 1, 1, 1, 1, 1, 1, 1, 1, 1, 1, 1, 1, 1, 1, 1, 1, 1, 1, 1, 1, 1, 1, 1, 1, 1, 1, 1, 1, 1, 1, 1, 1, 1, 1, 1, 1, 1, 1, 1, 1, 1, 1, 1, 1, 1, 1, 1])
_uv = me_cube_034.uv_layers.new(name='UVMap')
_uv.uv.foreach_set('vector', [0.75, 1.0, 0.75, 0.75, 1.0, 0.75, 1.0, 1.0, 0.3485, 0.8626, 0.3485, 0.8215, 0.259, 0.8215, 0.2737, 0.8626, 0.2868, 0.8626, 0.2968, 0.8215, 0.4001, 0.8215, 0.4101, 0.8626, 0.2725, 0.8626, 0.259, 0.8215, 0.3485, 0.8215, 0.3485, 0.8626, 0.3485, 0.8626, 0.3485, 0.8215, 0.4379, 0.8215, 0.4552, 0.8626, 0.3776, 0.9918, 0.3405, 0.9704, 0.3446, 0.968, 0.3776, 0.987, 0.4101, 0.8626, 0.4001, 0.8215, 0.2968, 0.8215, 0.2868, 0.8626, 0.4552, 0.8626, 0.4379, 0.8215, 0.3485, 0.8215, 0.3485, 0.8626, 0.4147, 0.9275, 0.4147, 0.9704, 0.4106, 0.968, 0.4106, 0.9299, 0.3405, 0.9275, 0.3776, 0.9061, 0.3776, 0.9109, 0.3446, 0.9299, 0.4147, 0.9704, 0.3776, 0.9918, 0.3776, 0.987, 0.4106, 0.968, 0.3405, 0.9704, 0.3405, 0.9275, 0.3446, 0.9299, 0.3446, 0.968, 0.3776, 0.9061, 0.4147, 0.9275, 0.4106, 0.9299, 0.3776, 0.9109, 0.4027, 0.8523, 0.4145, 0.8565, 0.4093, 0.8778, 0.4001, 0.8746, 0.4488, 0.8238, 0.3599, 0.7725, 0.3599, 0.7555, 0.4635, 0.8153, 0.3779, 0.8518, 0.4014, 0.8518, 0.3988, 0.8741, 0.3805, 0.8741, 0.3674, 0.8565, 0.3791, 0.8523, 0.3818, 0.8746, 0.3726, 0.8778, 0.3661, 0.856, 0.3779, 0.8518, 0.3805, 0.8741, 0.3713, 0.8773, 0.4014, 0.8518, 0.4132, 0.856, 0.408, 0.8773, 0.3988, 0.8741, 0.3791, 0.8523, 0.4027, 0.8523, 0.4001, 0.8746, 0.3818, 0.8746, 0.3873, 0.8963, 0.3473, 0.8736, 0.3544, 0.8695, 0.3873, 0.8881, 0.2711, 0.8238, 0.2711, 0.9264, 0.2563, 0.9349, 0.2563, 0.8153, 0.3599, 0.9777, 0.4488, 0.9264, 0.4635, 0.9349, 0.3599, 0.9948, 0.4488, 0.9264, 0.4488, 0.8238, 0.4635, 0.8153, 0.4635, 0.9349, 0.3599, 0.7725, 0.2711, 0.8238, 0.2563, 0.8153, 0.3599, 0.7555, 0.2711, 0.9264, 0.3599, 0.9777, 0.3599, 0.9948, 0.2563, 0.9349, 0.347, 0.8277, 0.3867, 0.8044, 0.3867, 0.8126, 0.3541, 0.8317, 0.427, 0.8731, 0.3873, 0.8963, 0.3873, 0.8881, 0.4198, 0.869, 0.3473, 0.8736, 0.347, 0.8277, 0.3541, 0.8317, 0.3544, 0.8695, 0.3867, 0.8044, 0.4267, 0.8271, 0.4196, 0.8312, 0.3867, 0.8126, 0.4267, 0.8271, 0.427, 0.8731, 0.4198, 0.869, 0.4196, 0.8312, 0.3844, 0.8535, 0.3992, 0.8535, 0.397, 0.8815, 0.3866, 0.8815, 0.3661, 0.8669, 0.39, 0.8807, 0.39, 0.8853, 0.3621, 0.8692, 0.3992, 0.8535, 0.4066, 0.8567, 0.4021, 0.8837, 0.397, 0.8815, 0.3821, 0.8532, 0.3969, 0.8532, 0.3946, 0.8811, 0.3843, 0.8811, 0.377, 0.8567, 0.3844, 0.8535, 0.3866, 0.8815, 0.3815, 0.8837, 0.3746, 0.8563, 0.3821, 0.8532, 0.3843, 0.8811, 0.3791, 0.8833, 0.3969, 0.8532, 0.4043, 0.8563, 0.3998, 0.8833, 0.3946, 0.8811, 0.3755, 0.798, 0.3753, 0.7777, 0.378, 0.7792, 0.3781, 0.7965, 0.414, 0.8669, 0.414, 0.8392, 0.4179, 0.837, 0.4179, 0.8692, 0.39, 0.8254, 0.3661, 0.8392, 0.3621, 0.837, 0.39, 0.8208, 0.3661, 0.8392, 0.3661, 0.8669, 0.3621, 0.8692, 0.3621, 0.837, 0.39, 0.8807, 0.414, 0.8669, 0.4179, 0.8692, 0.39, 0.8853, 0.414, 0.8392, 0.39, 0.8254, 0.39, 0.8208, 0.4179, 0.837, 0.3928, 0.7675, 0.4105, 0.7775, 0.4079, 0.779, 0.3929, 0.7705, 0.4105, 0.7775, 0.4106, 0.7978, 0.408, 0.7963, 0.4079, 0.779, 0.3931, 0.808, 0.3755, 0.798, 0.3781, 0.7965, 0.3931, 0.805, 0.3753, 0.7777, 0.3928, 0.7675, 0.3929, 0.7705, 0.378, 0.7792, 0.4106, 0.7978, 0.3931, 0.808, 0.3931, 0.805, 0.408, 0.7963, 0.3199, 0.8982, 0.3599, 0.9213, 0.3599, 0.9777, 0.2711, 0.9264, 0.3599, 0.8289, 0.3199, 0.852, 0.2711, 0.8238, 0.3599, 0.7725, 0.3999, 0.8982, 0.3999, 0.852, 0.4488, 0.8238, 0.4488, 0.9264, 0.3599, 0.9213, 0.3999, 0.8982, 0.4488, 0.9264, 0.3599, 0.9777, 0.3199, 0.852, 0.3199, 0.8982, 0.2711, 0.9264, 0.2711, 0.8238, 0.3999, 0.852, 0.3599, 0.8289, 0.3599, 0.7725, 0.4488, 0.8238, 0.3998, 0.8474, 0.39, 0.8417, 0.39, 0.8254, 0.414, 0.8392, 0.39, 0.8644, 0.3998, 0.8587, 0.414, 0.8669, 0.39, 0.8807, 0.3802, 0.8474, 0.3802, 0.8587, 0.3661, 0.8669, 0.3661, 0.8392, 0.39, 0.8417, 0.3802, 0.8474, 0.3661, 0.8392, 0.39, 0.8254, 0.3998, 0.8587, 0.3998, 0.8474, 0.414, 0.8392, 0.414, 0.8669, 0.3802, 0.8587, 0.39, 0.8644, 0.39, 0.8807, 0.3661, 0.8669, 0.3758, 0.8239, 0.4061, 0.8239, 0.4027, 0.8523, 0.3791, 0.8523, 0.4048, 0.8233, 0.4199, 0.8287, 0.4132, 0.856, 0.4014, 0.8518, 0.3594, 0.8287, 0.3745, 0.8233, 0.3779, 0.8518, 0.3661, 0.856, 0.3607, 0.8292, 0.3758, 0.8239, 0.3791, 0.8523, 0.3674, 0.8565, 0.3745, 0.8233, 0.4048, 0.8233, 0.4014, 0.8518, 0.3779, 0.8518, 0.4061, 0.8239, 0.4212, 0.8292, 0.4145, 0.8565, 0.4027, 0.8523, 0.3997, 0.8188, 0.4098, 0.8231, 0.4043, 0.8563, 0.3969, 0.8532, 0.3691, 0.8231, 0.3793, 0.8188, 0.3821, 0.8532, 0.3746, 0.8563, 0.3714, 0.8235, 0.3816, 0.8192, 0.3844, 0.8535, 0.377, 0.8567, 0.3793, 0.8188, 0.3997, 0.8188, 0.3969, 0.8532, 0.3821, 0.8532, 0.402, 0.8192, 0.4122, 0.8235, 0.4066, 0.8567, 0.3992, 0.8535, 0.3816, 0.8192, 0.402, 0.8192, 0.3992, 0.8535, 0.3844, 0.8535, 0.2476, 0.4181, 0.001295, 0.4181, 0.005896, 0.377, 0.243, 0.377, 0.1217, 0.5109, 0.2214, 0.5685, 0.1618, 0.6029, 0.1217, 0.5797, 0.2476, 0.4179, 0.001295, 0.4179, 0.005896, 0.3769, 0.243, 0.3769, 0.247, 0.4176, 0.000683, 0.4176, 0.005283, 0.3765, 0.2424, 0.3765, 0.2478, 0.4178, 0.001447, 0.4178, 0.006047, 0.3767, 0.2432, 0.3767, 0.2474, 0.418, 0.001065, 0.418, 0.005665, 0.3769, 0.2428, 0.3769, 0.2474, 0.4182, 0.001065, 0.4182, 0.005665, 0.3771, 0.2428, 0.3771, 0.2214, 0.6836, 0.1217, 0.7412, 0.1217, 0.6724, 0.1618, 0.6492, 0.02195, 0.6836, 0.02195, 0.5685, 0.08149, 0.6029, 0.08149, 0.6492, 0.02195, 0.5685, 0.1217, 0.5109, 0.1217, 0.5797, 0.08149, 0.6029, 0.2214, 0.5685, 0.2214, 0.6836, 0.1618, 0.6492, 0.1618, 0.6029, 0.1217, 0.7412, 0.02195, 0.6836, 0.08149, 0.6492, 0.1217, 0.6724, 0.2487, 0.4186, -0.0001295, 0.4186, 0.008661, 0.3771, 0.2399, 0.3771, -0.0008556, 0.6258, 0.0622, 0.5202, 0.09805, 0.5845, 0.07273, 0.6269, 0.2487, 0.418, -0.0001295, 0.418, 0.008661, 0.3766, 0.2399, 0.3766, 0.2479, 0.419, -0.0009008, 0.419, 0.007889, 0.3776, 0.2391, 0.3776, 0.2483, 0.4196, -0.0005152, 0.4196, 0.008275, 0.3781, 0.2395, 0.3781, 0.2491, 0.4196, 0.0002561, 0.4196, 0.009046, 0.3781, 0.2403, 0.3781, 0.2487, 0.4182, -0.0001294, 0.4182, 0.008661, 0.3768, 0.2399, 0.3768, 0.2451, 0.6294, 0.182, 0.735, 0.1462, 0.6708, 0.1715, 0.6283, 0.05907, 0.7332, -0.0008556, 0.6258, 0.07273, 0.6269, 0.09679, 0.67, 0.0622, 0.5202, 0.1852, 0.522, 0.1474, 0.5852, 0.09805, 0.5845, 0.1852, 0.522, 0.2451, 0.6294, 0.1715, 0.6283, 0.1474, 0.5852, 0.182, 0.735, 0.05907, 0.7332, 0.09679, 0.67, 0.1462, 0.6708, 0.2291, 0.6273, 0.1651, 0.7186, 0.05406, 0.7089, 0.006936, 0.6078, 0.07089, 0.5165, 0.182, 0.5262])
_ca = me_cube_034.color_attributes.new('Col', 'BYTE_COLOR', 'CORNER')
_ca.data.foreach_set('color', [1.0, 1.0, 1.0, 1.0, 1.0, 1.0, 1.0, 1.0, 1.0, 1.0, 1.0, 1.0, 0.855, 0.855, 0.855, 1.0, 0.03955, 0.03955, 0.03955, 1.0, 0.2623, 0.2623, 0.2623, 1.0, 0.1529, 0.1529, 0.1529, 1.0, 0.01161, 0.01229, 0.0137, 1.0, 0.01161, 0.01229, 0.0137, 1.0, 0.1529, 0.1529, 0.1529, 1.0, 0.3564, 0.3564, 0.3564, 1.0, 0.305, 0.305, 0.305, 1.0, 0.305, 0.305, 0.305, 1.0, 0.3564, 0.3564, 0.3564, 1.0, 0.9911, 0.9911, 0.9911, 1.0, 0.1746, 0.1746, 0.1746, 1.0, 0.1746, 0.1746, 0.1746, 1.0, 0.9911, 0.9911, 0.9911, 1.0, 0.9911, 0.9911, 0.9911, 1.0, 0.4564, 0.4564, 0.4564, 1.0, 0.807, 0.807, 0.807, 1.0, 0.9911, 0.9911, 0.9911, 1.0, 1.0, 1.0, 1.0, 1.0, 0.9911, 0.9911, 0.9911, 1.0, 0.4564, 0.4564, 0.4564, 1.0, 0.9911, 0.9911, 0.9911, 1.0, 0.807, 0.807, 0.807, 1.0, 0.1651, 0.1651, 0.1651, 1.0, 0.1651, 0.1651, 0.1651, 1.0, 0.807, 0.807, 0.807, 1.0, 0.2623, 0.2623, 0.2623, 1.0, 0.03955, 0.03955, 0.03955, 1.0, 0.1529, 0.1529, 0.1529, 1.0, 0.2623, 0.2623, 0.2623, 1.0, 0.5583, 0.5583, 0.5583, 1.0, 0.9216, 0.9216, 0.9216, 1.0, 0.9911, 0.9911, 0.9911, 1.0, 0.3564, 0.3564, 0.3564, 1.0, 0.3712, 0.3712, 0.3712, 1.0, 1.0, 1.0, 1.0, 1.0, 0.2623, 0.2623, 0.2623, 1.0, 0.807, 0.807, 0.807, 1.0, 0.9911, 0.9911, 0.9911, 1.0, 0.5583, 0.5583, 0.5583, 1.0, 0.9911, 0.9911, 0.9911, 1.0, 0.9911, 0.9911, 0.9911, 1.0, 1.0, 1.0, 1.0, 1.0, 1.0, 1.0, 1.0, 1.0, 0.3564, 0.3564, 0.3564, 1.0, 0.1529, 0.1529, 0.1529, 1.0, 0.9216, 0.9216, 0.9216, 1.0, 0.3712, 0.3712, 0.3712, 1.0, 0.1248, 0.1746, 0.2016, 1.0, 0.1746, 0.2582, 0.2961, 1.0, 0.04092, 0.04092, 0.04667, 1.0, 0.04092, 0.04092, 0.04667, 1.0, 0.08866, 0.08866, 0.09531, 1.0, 0.1981, 0.1981, 0.2307, 1.0, 0.6105, 0.6105, 0.6172, 1.0, 0.807, 0.807, 0.807, 1.0, 0.2086, 0.5029, 0.4452, 1.0, 0.1714, 0.305, 0.3613, 1.0, 0.04092, 0.04092, 0.04667, 1.0, 0.04092, 0.04092, 0.04667, 1.0, 0.06663, 0.09084, 0.1046, 1.0, 0.04817, 0.05448, 0.06301, 1.0, 0.09084, 0.09306, 0.107, 1.0, 0.05781, 0.05951, 0.06848, 1.0, 0.1746, 0.2582, 0.2961, 1.0, 0.2086, 0.5029, 0.4452, 1.0, 0.04092, 0.04092, 0.04667, 1.0, 0.04092, 0.04092, 0.04667, 1.0, 0.1714, 0.305, 0.3613, 1.0, 0.06663, 0.09084, 0.1046, 1.0, 0.05781, 0.05951, 0.06848, 1.0, 0.04092, 0.04092, 0.04667, 1.0, 0.04817, 0.05448, 0.06301, 1.0, 0.1248, 0.1746, 0.2016, 1.0, 0.04092, 0.04092, 0.04667, 1.0, 0.09084, 0.09306, 0.107, 1.0, 0.6105, 0.6105, 0.6172, 1.0, 0.4793, 0.4793, 0.4793, 1.0, 0.7913, 0.7913, 0.7913, 1.0, 0.6724, 0.6724, 0.6724, 1.0, 0.1221, 0.1248, 0.1441, 1.0, 0.08438, 0.0865, 0.09759, 1.0, 0.6172, 0.6172, 0.6172, 1.0, 0.4793, 0.4793, 0.4793, 1.0, 0.06848, 0.07036, 0.08022, 1.0, 0.06301, 0.06301, 0.07036, 1.0, 0.7682, 0.7682, 0.7682, 1.0, 0.6584, 0.6584, 0.6584, 1.0, 0.06301, 0.06301, 0.07036, 1.0, 0.08866, 0.08866, 0.09531, 1.0, 0.807, 0.807, 0.807, 1.0, 0.7682, 0.7682, 0.7682, 1.0, 0.1981, 0.1981, 0.2307, 1.0, 0.1221, 0.1248, 0.1441, 1.0, 0.4793, 0.4793, 0.4793, 1.0, 0.6105, 0.6105, 0.6172, 1.0, 0.08438, 0.0865, 0.09759, 1.0, 0.06848, 0.07036, 0.08022, 1.0, 0.6584, 0.6584, 0.6584, 1.0, 0.6172, 0.6172, 0.6172, 1.0, 0.6172, 0.6172, 0.6172, 1.0, 0.6584, 0.6584, 0.6584, 1.0, 0.6795, 0.6795, 0.6795, 1.0, 0.6724, 0.6724, 0.6724, 1.0, 0.807, 0.807, 0.807, 1.0, 0.6105, 0.6105, 0.6172, 1.0, 0.6724, 0.6724, 0.6724, 1.0, 1.0, 1.0, 1.0, 1.0, 0.4793, 0.4793, 0.4793, 1.0, 0.6172, 0.6172, 0.6172, 1.0, 0.6724, 0.6724, 0.6724, 1.0, 0.7913, 0.7913, 0.7913, 1.0, 0.6584, 0.6584, 0.6584, 1.0, 0.7682, 0.7682, 0.7682, 1.0, 1.0, 1.0, 1.0, 1.0, 0.6795, 0.6795, 0.6795, 1.0, 0.7682, 0.7682, 0.7682, 1.0, 0.807, 0.807, 0.807, 1.0, 1.0, 1.0, 1.0, 1.0, 1.0, 1.0, 1.0, 1.0, 0.06663, 0.1022, 0.117, 1.0, 0.1046, 0.1046, 0.1144, 1.0, 0.0319, 0.0319, 0.03689, 1.0, 0.01298, 0.0137, 0.01521, 1.0, 0.04817, 0.04817, 0.05448, 1.0, 0.15, 0.15, 0.1559, 1.0, 0.2831, 0.2831, 0.2874, 1.0, 0.2384, 0.2384, 0.2384, 1.0, 0.1046, 0.1046, 0.1144, 1.0, 0.107, 0.1779, 0.2016, 1.0, 0.0319, 0.0319, 0.03689, 1.0, 0.0319, 0.0319, 0.03689, 1.0, 0.08866, 0.2874, 0.2232, 1.0, 0.0331, 0.2918, 0.3813, 1.0, 0.0865, 0.08866, 0.1022, 1.0, 0.04817, 0.04971, 0.05448, 1.0, 0.08022, 0.1248, 0.1144, 1.0, 0.06663, 0.1022, 0.117, 1.0, 0.01298, 0.0137, 0.01521, 1.0, 0.04667, 0.04667, 0.05448, 1.0, 0.107, 0.1779, 0.2016, 1.0, 0.08866, 0.2874, 0.2232, 1.0, 0.04817, 0.04971, 0.05448, 1.0, 0.0319, 0.0319, 0.03689, 1.0, 0.0331, 0.2918, 0.3813, 1.0, 0.08022, 0.1248, 0.1144, 1.0, 0.04667, 0.04667, 0.05448, 1.0, 0.0865, 0.08866, 0.1022, 1.0, 0.04817, 0.04817, 0.05448, 1.0, 0.5906, 0.5906, 0.5906, 1.0, 0.9734, 0.9734, 0.9734, 1.0, 0.9823, 0.9823, 0.9823, 1.0, 0.04817, 0.04817, 0.05448, 1.0, 0.04971, 0.04971, 0.05613, 1.0, 0.5906, 0.5906, 0.5906, 1.0, 0.04817, 0.04817, 0.05448, 1.0, 0.0319, 0.0319, 0.03689, 1.0, 0.0319, 0.0319, 0.03689, 1.0, 0.6376, 0.6376, 0.6376, 1.0, 0.2705, 0.2705, 0.2705, 1.0, 0.0319, 0.0319, 0.03689, 1.0, 0.04817, 0.04817, 0.05448, 1.0, 0.2384, 0.2384, 0.2384, 1.0, 0.6376, 0.6376, 0.6376, 1.0, 0.15, 0.15, 0.1559, 1.0, 0.04817, 0.04817, 0.05448, 1.0, 0.04817, 0.04817, 0.05448, 1.0, 0.2831, 0.2831, 0.2874, 1.0, 0.04971, 0.04971, 0.05613, 1.0, 0.0319, 0.0319, 0.03689, 1.0, 0.2705, 0.2705, 0.2705, 1.0, 0.5906, 0.5906, 0.5906, 1.0, 0.2705, 0.2705, 0.2705, 1.0, 0.6376, 0.6376, 0.6376, 1.0, 1.0, 1.0, 1.0, 1.0, 0.3564, 0.3564, 0.3564, 1.0, 0.6376, 0.6376, 0.6376, 1.0, 0.2384, 0.2384, 0.2384, 1.0, 0.3564, 0.3564, 0.3564, 1.0, 1.0, 1.0, 1.0, 1.0, 0.2831, 0.2831, 0.2874, 1.0, 0.04817, 0.04817, 0.05448, 1.0, 0.9823, 0.9823, 0.9823, 1.0, 0.3564, 0.3564, 0.3564, 1.0, 0.5906, 0.5906, 0.5906, 1.0, 0.2705, 0.2705, 0.2705, 1.0, 0.3564, 0.3564, 0.3564, 1.0, 0.9734, 0.9734, 0.9734, 1.0, 0.2384, 0.2384, 0.2384, 1.0, 0.2831, 0.2831, 0.2874, 1.0, 0.3564, 0.3564, 0.3564, 1.0, 0.3564, 0.3564, 0.3564, 1.0, 0.05781, 0.05951, 0.06848, 1.0, 0.09084, 0.09306, 0.107, 1.0, 0.06848, 0.07036, 0.08022, 1.0, 0.08438, 0.0865, 0.09759, 1.0, 0.04092, 0.04092, 0.04667, 1.0, 0.04092, 0.04092, 0.04667, 1.0, 0.1221, 0.1248, 0.1441, 1.0, 0.1981, 0.1981, 0.2307, 1.0, 0.04092, 0.04092, 0.04667, 1.0, 0.04092, 0.04092, 0.04667, 1.0, 0.08866, 0.08866, 0.09531, 1.0, 0.06301, 0.06301, 0.07036, 1.0, 0.09084, 0.09306, 0.107, 1.0, 0.04092, 0.04092, 0.04667, 1.0, 0.06301, 0.06301, 0.07036, 1.0, 0.06848, 0.07036, 0.08022, 1.0, 0.04092, 0.04092, 0.04667, 1.0, 0.05781, 0.05951, 0.06848, 1.0, 0.08438, 0.0865, 0.09759, 1.0, 0.1221, 0.1248, 0.1441, 1.0, 0.04092, 0.04092, 0.04667, 1.0, 0.04092, 0.04092, 0.04667, 1.0, 0.1981, 0.1981, 0.2307, 1.0, 0.08866, 0.08866, 0.09531, 1.0, 0.04667, 0.04667, 0.05448, 1.0, 0.01298, 0.0137, 0.01521, 1.0, 0.0319, 0.0319, 0.03689, 1.0, 0.04971, 0.04971, 0.05613, 1.0, 0.04817, 0.04971, 0.05448, 1.0, 0.0865, 0.08866, 0.1022, 1.0, 0.04817, 0.04817, 0.05448, 1.0, 0.15, 0.15, 0.1559, 1.0, 0.0319, 0.0319, 0.03689, 1.0, 0.0319, 0.0319, 0.03689, 1.0, 0.04817, 0.04817, 0.05448, 1.0, 0.0319, 0.0319, 0.03689, 1.0, 0.01298, 0.0137, 0.01521, 1.0, 0.0319, 0.0319, 0.03689, 1.0, 0.0319, 0.0319, 0.03689, 1.0, 0.0319, 0.0319, 0.03689, 1.0, 0.0865, 0.08866, 0.1022, 1.0, 0.04667, 0.04667, 0.05448, 1.0, 0.04971, 0.04971, 0.05613, 1.0, 0.04817, 0.04817, 0.05448, 1.0, 0.0319, 0.0319, 0.03689, 1.0, 0.04817, 0.04971, 0.05448, 1.0, 0.15, 0.15, 0.1559, 1.0, 0.04817, 0.04817, 0.05448, 1.0, 0.06301, 0.15, 0.1714, 1.0, 0.06301, 0.15, 0.1714, 1.0, 0.1248, 0.1746, 0.2016, 1.0, 0.04817, 0.05448, 0.06301, 1.0, 0.1022, 0.3968, 0.4793, 1.0, 0.06301, 0.15, 0.1714, 1.0, 0.06663, 0.09084, 0.1046, 1.0, 0.1714, 0.305, 0.3613, 1.0, 0.1274, 0.3231, 0.3663, 1.0, 0.1413, 0.9047, 0.6445, 1.0, 0.2086, 0.5029, 0.4452, 1.0, 0.1746, 0.2582, 0.2961, 1.0, 0.06301, 0.15, 0.1714, 1.0, 0.06301, 0.15, 0.1714, 1.0, 0.04817, 0.05448, 0.06301, 1.0, 0.06663, 0.09084, 0.1046, 1.0, 0.1413, 0.9047, 0.6445, 1.0, 0.1022, 0.3968, 0.4793, 1.0, 0.1714, 0.305, 0.3613, 1.0, 0.2086, 0.5029, 0.4452, 1.0, 0.06301, 0.15, 0.1714, 1.0, 0.1274, 0.3231, 0.3663, 1.0, 0.1746, 0.2582, 0.2961, 1.0, 0.1248, 0.1746, 0.2016, 1.0, 0.004391, 0.6939, 0.9647, 1.0, 0.06301, 0.1559, 0.1095, 1.0, 0.08022, 0.1248, 0.1144, 1.0, 0.0331, 0.2918, 0.3813, 1.0, 0.1274, 0.3231, 0.3663, 1.0, 0.15, 0.9216, 0.6172, 1.0, 0.08866, 0.2874, 0.2232, 1.0, 0.107, 0.1779, 0.2016, 1.0, 0.06301, 0.1559, 0.1095, 1.0, 0.06301, 0.15, 0.1714, 1.0, 0.06663, 0.1022, 0.117, 1.0, 0.08022, 0.1248, 0.1144, 1.0, 0.15, 0.9216, 0.6172, 1.0, 0.004391, 0.6939, 0.9647, 1.0, 0.0331, 0.2918, 0.3813, 1.0, 0.08866, 0.2874, 0.2232, 1.0, 0.1221, 0.1221, 0.1221, 1.0, 0.1274, 0.3231, 0.3663, 1.0, 0.107, 0.1779, 0.2016, 1.0, 0.1046, 0.1046, 0.1144, 1.0, 0.06301, 0.15, 0.1714, 1.0, 0.1221, 0.1221, 0.1221, 1.0, 0.1046, 0.1046, 0.1144, 1.0, 0.06663, 0.1022, 0.117, 1.0, 1.0, 1.0, 1.0, 1.0, 1.0, 1.0, 1.0, 1.0, 1.0, 1.0, 1.0, 1.0, 1.0, 1.0, 1.0, 1.0, 1.0, 1.0, 1.0, 1.0, 1.0, 1.0, 1.0, 1.0, 1.0, 1.0, 1.0, 1.0, 1.0, 1.0, 1.0, 1.0, 1.0, 1.0, 1.0, 1.0, 1.0, 1.0, 1.0, 1.0, 1.0, 1.0, 1.0, 1.0, 1.0, 1.0, 1.0, 1.0, 1.0, 1.0, 1.0, 1.0, 1.0, 1.0, 1.0, 1.0, 1.0, 1.0, 1.0, 1.0, 1.0, 1.0, 1.0, 1.0, 1.0, 1.0, 1.0, 1.0, 1.0, 1.0, 1.0, 1.0, 1.0, 1.0, 1.0, 1.0, 1.0, 1.0, 1.0, 1.0, 1.0, 1.0, 1.0, 1.0, 1.0, 1.0, 1.0, 1.0, 1.0, 1.0, 1.0, 1.0, 1.0, 1.0, 1.0, 1.0, 1.0, 1.0, 1.0, 1.0, 1.0, 1.0, 1.0, 1.0, 1.0, 1.0, 1.0, 1.0, 1.0, 1.0, 1.0, 1.0, 1.0, 1.0, 1.0, 1.0, 1.0, 1.0, 1.0, 1.0, 1.0, 1.0, 1.0, 1.0, 1.0, 1.0, 1.0, 1.0, 1.0, 1.0, 1.0, 1.0, 1.0, 1.0, 1.0, 1.0, 1.0, 1.0, 1.0, 1.0, 1.0, 1.0, 1.0, 1.0, 1.0, 1.0, 1.0, 1.0, 1.0, 1.0, 1.0, 1.0, 1.0, 1.0, 1.0, 1.0, 1.0, 1.0, 1.0, 1.0, 1.0, 1.0, 1.0, 1.0, 1.0, 1.0, 1.0, 1.0, 1.0, 1.0, 1.0, 1.0, 1.0, 1.0, 1.0, 1.0, 1.0, 1.0, 1.0, 1.0, 1.0, 1.0, 1.0, 1.0, 1.0, 1.0, 1.0, 1.0, 1.0, 1.0, 1.0, 1.0, 1.0, 1.0, 1.0, 1.0, 1.0, 1.0, 1.0, 1.0, 1.0, 1.0, 1.0, 1.0, 1.0, 1.0, 1.0, 1.0, 1.0, 1.0, 1.0, 1.0, 1.0, 1.0, 1.0, 1.0, 1.0, 1.0, 1.0, 1.0, 1.0, 1.0, 1.0, 1.0, 1.0, 1.0, 1.0, 1.0, 1.0, 1.0, 1.0, 1.0, 1.0, 1.0, 1.0, 1.0, 1.0, 1.0, 1.0, 1.0, 1.0, 1.0, 1.0, 1.0, 1.0, 1.0, 1.0, 1.0, 1.0, 1.0, 1.0, 1.0, 1.0, 1.0, 1.0, 1.0, 1.0, 1.0, 1.0, 1.0, 1.0, 1.0, 1.0, 1.0, 1.0, 1.0, 1.0, 1.0, 1.0, 1.0, 1.0, 1.0, 1.0, 1.0, 1.0, 1.0, 1.0, 1.0, 1.0, 1.0, 1.0, 1.0, 1.0, 1.0, 1.0, 1.0, 1.0, 1.0, 1.0, 1.0, 1.0, 1.0, 1.0, 1.0, 1.0, 1.0, 1.0, 1.0, 1.0, 1.0, 1.0, 1.0, 1.0, 1.0, 1.0, 1.0, 1.0, 1.0, 1.0, 1.0, 1.0, 1.0, 1.0, 1.0, 1.0, 1.0, 1.0, 1.0, 1.0, 1.0, 1.0, 1.0, 1.0, 1.0, 1.0, 1.0, 1.0, 1.0, 1.0, 1.0, 1.0, 1.0, 1.0, 1.0, 1.0, 1.0, 1.0, 1.0, 1.0, 1.0, 1.0, 1.0, 1.0, 1.0, 1.0, 1.0, 1.0, 1.0, 1.0, 1.0, 1.0, 1.0, 1.0, 1.0, 1.0, 1.0, 1.0, 1.0, 1.0, 1.0, 1.0, 1.0, 1.0, 1.0, 1.0, 1.0, 1.0, 1.0, 1.0, 1.0, 1.0, 1.0, 1.0, 1.0, 1.0, 1.0, 1.0, 1.0, 1.0, 1.0, 1.0, 1.0, 1.0, 1.0, 1.0, 1.0, 1.0, 1.0, 1.0, 1.0, 1.0, 1.0, 1.0, 1.0, 1.0, 1.0, 1.0, 1.0, 1.0, 1.0, 1.0, 1.0, 1.0, 1.0, 1.0, 1.0, 1.0, 1.0])
me_cube_034.materials.append(mat_town)
me_cube_034.use_remesh_preserve_volume = False
me_cube_034.use_remesh_preserve_attributes = False
me_cube_034.use_mirror_vertex_groups = False
me_cube_034.update()
me_cube_036 = bpy.data.meshes.new('Cube.036')
me_cube_036.from_pydata([(1.0, 1.0, 1.0), (-1.0, 1.0, 1.0), (-1.0, -1.0, 1.0), (1.0, 1.0, 2.0), (1.0, -1.0, 2.0), (-1.0, 0.5167, 2.0), (-0.5167, 1.0, 2.0), (-0.5167, -1.0, 2.0), (-1.0, -0.5167, 2.0), (1.0, -1.0, 1.0), (-1.0, 0.5167, 1.0), (-0.5167, 1.0, 1.0), (-0.5167, -1.0, 1.0), (-1.0, -0.5167, 1.0), (-1.0, 1.0, 2.0), (-1.0, -1.0, 2.0), (-1.0, -1.192e-07, 2.0), (-1.0, -1.192e-07, 1.2), (-1.0, -0.2583, 2.0), (-1.0, -0.2583, 1.0), (-1.0, 0.2583, 2.0), (-1.0, 0.2583, 1.0)], [], [(1, 2, 9, 0), (12, 7, 4, 9), (19, 18, 8, 13), (0, 3, 6, 11), (7, 12, 13, 8), (5, 10, 11, 6), (5, 6, 14), (7, 8, 15), (21, 20, 16, 17), (17, 16, 18, 19), (10, 5, 20, 21), (17, 19, 21)])
me_cube_036.polygons.foreach_set('material_index', [0, 1, 1, 1, 1, 1, 1, 1, 1, 1, 1, 1])
_uv = me_cube_036.uv_layers.new(name='UVMap')
_uv.uv.foreach_set('vector', [0.0, 0.75, 0.0, 0.5, 0.25, 0.5, 0.25, 0.75, 0.1896, 0.375, 0.1896, 0.5, -2.98e-08, 0.5, -2.98e-08, 0.375, 0.09271, 0.375, 0.09271, 0.5, 0.06042, 0.5, 0.06042, 0.375, 0.25, 0.375, 0.25, 0.5, 0.06042, 0.5, 0.06042, 0.375, -2.98e-08, 0.5, -2.98e-08, 0.375, 0.06042, 0.375, 0.06042, 0.5, 0.1896, 0.5, 0.1896, 0.375, 0.25, 0.375, 0.25, 0.5, 0.5118, 0.6448, 0.613, 0.746, 0.5118, 0.746, 0.6492, 0.7453, 0.7492, 0.6453, 0.7492, 0.7453, 0.1573, 0.375, 0.1573, 0.5, 0.125, 0.5, 0.125, 0.4, 0.125, 0.4, 0.125, 0.5, 0.09271, 0.5, 0.09271, 0.375, 0.1896, 0.375, 0.1896, 0.5, 0.1573, 0.5, 0.1573, 0.375, 0.4545, 0.7031, 0.4499, 0.6995, 0.4591, 0.6995])
_ca = me_cube_036.color_attributes.new('Col', 'BYTE_COLOR', 'CORNER')
_ca.data.foreach_set('color', [1.0, 1.0, 1.0, 1.0, 1.0, 1.0, 1.0, 1.0, 1.0, 1.0, 1.0, 1.0, 0.8963, 0.8963, 0.8963, 1.0, 0.9911, 0.9911, 0.9911, 1.0, 0.2747, 0.2747, 0.2747, 1.0, 0.3763, 0.3763, 0.3763, 1.0, 1.0, 1.0, 1.0, 1.0, 1.0, 1.0, 1.0, 1.0, 0.3763, 0.3763, 0.3763, 1.0, 0.2159, 0.2159, 0.2159, 1.0, 0.9823, 0.9823, 0.9823, 1.0, 0.8963, 0.8963, 0.8963, 1.0, 0.3763, 0.3763, 0.3763, 1.0, 0.2874, 0.2874, 0.2874, 1.0, 1.0, 1.0, 1.0, 1.0, 0.2747, 0.2747, 0.2747, 1.0, 0.9911, 0.9911, 0.9911, 1.0, 0.9823, 0.9823, 0.9823, 1.0, 0.2159, 0.2159, 0.2159, 1.0, 0.159, 0.159, 0.159, 1.0, 1.0, 1.0, 1.0, 1.0, 1.0, 1.0, 1.0, 1.0, 0.2874, 0.2874, 0.2874, 1.0, 0.159, 0.159, 0.159, 1.0, 0.2874, 0.2874, 0.2874, 1.0, 1.0, 1.0, 1.0, 1.0, 0.2747, 0.2747, 0.2747, 1.0, 0.2159, 0.2159, 0.2159, 1.0, 0.9823, 0.9823, 0.9823, 1.0, 1.0, 1.0, 1.0, 1.0, 0.3095, 0.3095, 0.3095, 1.0, 0.3864, 0.3864, 0.3864, 1.0, 1.0, 1.0, 1.0, 1.0, 1.0, 1.0, 1.0, 1.0, 0.3864, 0.3864, 0.3864, 1.0, 0.3763, 0.3763, 0.3763, 1.0, 1.0, 1.0, 1.0, 1.0, 1.0, 1.0, 1.0, 1.0, 0.159, 0.159, 0.159, 1.0, 0.3095, 0.3095, 0.3095, 1.0, 1.0, 1.0, 1.0, 1.0, 1.0, 1.0, 1.0, 1.0, 1.0, 1.0, 1.0, 1.0, 1.0, 1.0, 1.0, 1.0])
me_cube_036.materials.append(mat_townwatr)
me_cube_036.materials.append(mat_town)
me_cube_036.use_remesh_preserve_volume = False
me_cube_036.use_remesh_preserve_attributes = False
me_cube_036.use_mirror_vertex_groups = False
me_cube_036.update()
me_cube_040 = bpy.data.meshes.new('Cube.040')
me_cube_040.from_pydata([(1.0, 1.0, 1.0), (1.0, -1.0, 1.0), (-1.0, 1.0, 1.0), (-1.0, -1.0, 1.0), (1.0, 1.0, 2.0), (-1.0, 1.0, 2.0), (1.0, 1.0, 1.0), (-1.0, 1.0, 1.0), (-1.0, -1.0, 2.0), (1.0, -1.0, 2.0), (-1.0, -1.0, 1.0), (1.0, -1.0, 1.0)], [], [(2, 3, 1, 0), (6, 4, 5, 7), (10, 8, 9, 11)])
me_cube_040.polygons.foreach_set('material_index', [0, 1, 1])
_uv = me_cube_040.uv_layers.new(name='UVMap')
_uv.uv.foreach_set('vector', [0.0, 0.75, 0.0, 0.5, 0.25, 0.5, 0.25, 0.75, 0.25, 0.375, 0.25, 0.5, -2.98e-08, 0.5, -2.98e-08, 0.375, 0.25, 0.375, 0.25, 0.5, -2.98e-08, 0.5, -2.98e-08, 0.375])
_ca = me_cube_040.color_attributes.new('Col', 'BYTE_COLOR', 'CORNER')
_ca.data.foreach_set('color', [0.9823, 0.9823, 0.9823, 1.0, 1.0, 1.0, 1.0, 1.0, 0.956, 0.956, 0.956, 1.0, 0.9911, 0.9911, 0.9911, 1.0, 0.9911, 0.9911, 0.9911, 1.0, 0.5711, 0.5711, 0.5711, 1.0, 0.4851, 0.4851, 0.4851, 1.0, 0.9823, 0.9823, 0.9823, 1.0, 1.0, 1.0, 1.0, 1.0, 0.4793, 0.4793, 0.4793, 1.0, 0.491, 0.491, 0.491, 1.0, 0.956, 0.956, 0.956, 1.0])
me_cube_040.materials.append(mat_townwatr)
me_cube_040.materials.append(mat_town)
me_cube_040.use_remesh_preserve_volume = False
me_cube_040.use_remesh_preserve_attributes = False
me_cube_040.use_mirror_vertex_groups = False
me_cube_040.update()
me_cube_049 = bpy.data.meshes.new('Cube.049')
me_cube_049.from_pydata([(1.0, 1.0, 1.0), (1.0, -1.0, 1.0), (-1.0, 1.0, 1.0), (-1.0, -1.0, 1.0), (-1.0, 1.0, 2.0), (-1.0, 1.0, 1.0), (1.0, -1.0, 2.0), (1.0, -1.0, 1.0), (0.5, 1.0, 2.0), (1.0, 0.5, 2.0), (1.0, 0.5, 1.0), (0.5, 1.0, 1.0), (1.0, 1.0, 2.0)], [], [(2, 3, 1, 0), (11, 8, 4, 5), (8, 11, 10, 9), (7, 6, 9, 10), (8, 9, 12)])
_uv = me_cube_049.uv_layers.new(name='UVMap')
_uv.uv.foreach_set('vector', [0.0, 0.75, 0.0, 0.5, 0.25, 0.5, 0.25, 0.75, 0.1875, 0.375, 0.1875, 0.5, -2.98e-08, 0.5, -2.98e-08, 0.375, 0.1875, 0.5, 0.1875, 0.375, 0.25, 0.375, 0.25, 0.5, 0.25, 0.375, 0.25, 0.5, 0.0625, 0.5, 0.0625, 0.375, 0.5243, 0.5786, 0.6714, 0.7257, 0.5243, 0.7257])
_ca = me_cube_049.color_attributes.new('Col', 'BYTE_COLOR', 'CORNER')
_ca.data.foreach_set('color', [1.0, 1.0, 1.0, 1.0, 1.0, 1.0, 1.0, 1.0, 1.0, 1.0, 1.0, 1.0, 1.0, 1.0, 1.0, 1.0, 1.0, 1.0, 1.0, 1.0, 0.1981, 0.1981, 0.1981, 1.0, 0.491, 0.491, 0.491, 1.0, 1.0, 1.0, 1.0, 1.0, 0.1981, 0.1981, 0.1981, 1.0, 1.0, 1.0, 1.0, 1.0, 1.0, 1.0, 1.0, 1.0, 0.1946, 0.1946, 0.1946, 1.0, 1.0, 1.0, 1.0, 1.0, 0.491, 0.491, 0.491, 1.0, 0.1946, 0.1946, 0.1946, 1.0, 1.0, 1.0, 1.0, 1.0, 0.1981, 0.1981, 0.1981, 1.0, 0.1946, 0.1946, 0.1946, 1.0, 0.8796, 0.8796, 0.8796, 1.0])
me_cube_049.materials.append(mat_town)
me_cube_049.use_remesh_preserve_volume = False
me_cube_049.use_remesh_preserve_attributes = False
me_cube_049.use_mirror_vertex_groups = False
me_cube_049.update()
me_cube_054 = bpy.data.meshes.new('Cube.054')
me_cube_054.from_pydata([(1.0, 1.0, 0.0), (1.0, -1.0, 2.0), (-1.0, 1.0, 2.0), (-1.0, -1.0, 2.0)], [], [(2, 3, 0), (0, 3, 1)])
_uv = me_cube_054.uv_layers.new(name='UVMap')
_uv.uv.foreach_set('vector', [0.75, 0.5, 0.5, 0.5, 0.75, 0.25, 0.5, 0.25, 0.75, 0.5, 0.5, 0.5])
_ca = me_cube_054.color_attributes.new('Col', 'BYTE_COLOR', 'CORNER')
_ca.data.foreach_set('color', [0.4851, 0.4851, 0.4851, 1.0, 0.1878, 0.1878, 0.1878, 1.0, 0.1248, 0.1248, 0.1248, 1.0, 0.1248, 0.1248, 0.1248, 1.0, 0.1878, 0.1878, 0.1878, 1.0, 0.4793, 0.4793, 0.4793, 1.0])
me_cube_054.materials.append(mat_town)
me_cube_054.use_remesh_preserve_volume = False
me_cube_054.use_remesh_preserve_attributes = False
me_cube_054.use_mirror_vertex_groups = False
me_cube_054.update()
me_cube_057 = bpy.data.meshes.new('Cube.057')
me_cube_057.from_pydata([(1.0, 1.0, 2.0), (1.0, -1.0, 0.0), (-1.0, -1.0, 0.0), (-1.0, 1.0, 0.0)], [], [(0, 2, 1), (0, 3, 2)])
_uv = me_cube_057.uv_layers.new(name='UVMap')
_uv.uv.foreach_set('vector', [0.7488, 0.5004, 0.5736, 0.2502, 0.75, 0.2511, 0.5023, 0.4957, 0.5023, 0.2536, 0.6735, 0.2536])
_ca = me_cube_057.color_attributes.new('Col', 'BYTE_COLOR', 'CORNER')
_ca.data.foreach_set('color', [0.2051, 0.2051, 0.2051, 1.0, 0.5711, 0.5711, 0.5711, 1.0, 1.0, 1.0, 1.0, 1.0, 0.2051, 0.2051, 0.2051, 1.0, 1.0, 1.0, 1.0, 1.0, 0.5711, 0.5711, 0.5711, 1.0])
me_cube_057.materials.append(mat_town)
me_cube_057.use_remesh_preserve_volume = False
me_cube_057.use_remesh_preserve_attributes = False
me_cube_057.use_mirror_vertex_groups = False
me_cube_057.update()
me_cube_058 = bpy.data.meshes.new('Cube.058')
me_cube_058.from_pydata([(1.0, 1.0, 0.0), (1.0, -1.0, 0.0), (-1.0, 1.0, 0.0), (-1.0, -1.0, 0.0)], [], [(2, 3, 1, 0)])
_uv = me_cube_058.uv_layers.new(name='UVMap')
_uv.uv.foreach_set('vector', [0.5, 0.5, 0.5, 0.25, 0.75, 0.25, 0.75, 0.5])
me_cube_058.materials.append(mat_town)
me_cube_058.use_remesh_preserve_volume = False
me_cube_058.use_remesh_preserve_attributes = False
me_cube_058.use_mirror_vertex_groups = False
me_cube_058.update()
me_cube_060 = bpy.data.meshes.new('Cube.060')
me_cube_060.from_pydata([(1.0, 1.0, 0.0), (1.0, -1.0, 0.0), (-1.0, 1.0, 0.0), (-1.0, -1.0, 0.0)], [], [(2, 3, 1, 0)])
_uv = me_cube_060.uv_layers.new(name='UVMap')
_uv.uv.foreach_set('vector', [0.75, 1.0, 0.75, 0.75, 1.0, 0.75, 1.0, 1.0])
me_cube_060.materials.append(mat_town)
me_cube_060.use_remesh_preserve_volume = False
me_cube_060.use_remesh_preserve_attributes = False
me_cube_060.use_mirror_vertex_groups = False
me_cube_060.update()
me_cube_061 = bpy.data.meshes.new('Cube.061')
me_cube_061.from_pydata([(1.0, 1.0, 0.0), (1.0, -1.0, 0.0), (-1.0, 1.0, 0.0), (-1.0, -1.0, 0.0), (0.0, 1.0, 0.0), (0.0, -1.0, 0.0), (-1.0, 0.0, 0.0), (1.0, 0.0, 0.0), (0.0, 0.0, 0.0)], [], [(8, 5, 7), (6, 3, 5), (2, 6, 4), (4, 8, 7), (4, 6, 8), (7, 0, 4), (7, 5, 1), (5, 8, 6)])
_uv = me_cube_061.uv_layers.new(name='UVMap')
_uv.uv.foreach_set('vector', [0.375, 0.875, 0.375, 0.75, 0.5, 0.875, 0.0, 0.875, 0.0, 0.75, 0.125, 0.75, 0.0, 1.0, 0.0, 0.875, 0.125, 1.0, 0.375, 1.0, 0.375, 0.875, 0.5, 0.875, 0.375, 1.0, 0.25, 0.875, 0.375, 0.875, 0.25, 0.875, 0.25, 1.0, 0.125, 1.0, 0.25, 0.875, 0.125, 0.75, 0.25, 0.75, 0.375, 0.75, 0.375, 0.875, 0.25, 0.875])
me_cube_061.materials.append(mat_town)
me_cube_061.use_remesh_preserve_volume = False
me_cube_061.use_remesh_preserve_attributes = False
me_cube_061.use_mirror_vertex_groups = False
me_cube_061.update()
me_cube_063 = bpy.data.meshes.new('Cube.063')
me_cube_063.from_pydata([(1.0, 1.0, 0.0), (1.0, -1.0, 0.0), (-1.0, 1.0, 0.0), (-1.0, -1.0, 0.0), (0.0, 1.0, 0.0), (0.0, -1.0, 0.0), (-1.0, 0.0, 0.0), (1.0, 0.0, 0.0), (0.0, 0.1821, 0.1), (-0.1821, 0.0, 0.1), (0.0, -0.1821, 0.1), (0.1821, 0.0, 0.1), (0.0, 0.0816, 1.56), (-0.0816, 0.0, 1.56), (0.0, -0.0816, 1.56), (0.0816, 0.0, 1.56), (-0.766, 0.6428, 0.0), (0.766, -0.6428, 0.0), (0.0, 0.0, 0.0), (-0.766, 0.6428, 4.0), (0.766, -0.6428, 4.0), (0.0, 0.0, 4.0), (0.766, -0.6428, 0.0), (-0.766, 0.6428, 0.0), (0.0, 0.0, 0.0), (0.766, -0.6428, 4.0), (-0.766, 0.6428, 4.0), (0.0, 0.0, 4.0), (0.6428, 0.766, 0.0), (-0.6428, -0.766, 0.0), (0.0, 0.0, 0.0), (0.6428, 0.766, 4.0), (-0.6428, -0.766, 4.0), (0.0, 0.0, 4.0), (-0.6428, -0.766, 0.0), (0.6428, 0.766, 0.0), (0.0, 0.0, 0.0), (-0.6428, -0.766, 4.0), (0.6428, 0.766, 4.0), (0.0, 0.0, 4.0)], [], [(5, 10, 9, 6), (6, 3, 5), (2, 6, 4), (11, 10, 5, 7), (7, 0, 4), (7, 5, 1), (4, 8, 11, 7), (10, 11, 15, 14), (4, 6, 9, 8), (8, 9, 13, 12), (9, 10, 14, 13), (11, 8, 12, 15), (18, 17, 20, 21), (16, 18, 21, 19), (24, 23, 26, 27), (22, 24, 27, 25), (30, 29, 32, 33), (28, 30, 33, 31), (36, 35, 38, 39), (34, 36, 39, 37)])
_uv = me_cube_063.uv_layers.new(name='UVMap')
_uv.uv.foreach_set('vector', [0.375, 0.75, 0.375, 0.8364, 0.3364, 0.875, 0.25, 0.875, 0.0, 0.875, 0.0, 0.75, 0.125, 0.75, 0.0, 1.0, 0.0, 0.875, 0.125, 1.0, 0.4136, 0.875, 0.375, 0.8364, 0.375, 0.75, 0.5, 0.875, 0.25, 0.875, 0.25, 1.0, 0.125, 1.0, 0.25, 0.875, 0.125, 0.75, 0.25, 0.75, 0.375, 1.0, 0.375, 0.9136, 0.4136, 0.875, 0.5, 0.875, 0.1889, 0.1486, 0.2441, 0.1486, 0.2035, 0.241, 0.1889, 0.241, 0.375, 1.0, 0.25, 0.875, 0.3364, 0.875, 0.375, 0.9136, 0.1889, 0.1486, 0.1337, 0.1486, 0.1743, 0.241, 0.1889, 0.241, 0.1337, 0.1486, 0.1889, 0.1486, 0.1889, 0.241, 0.1743, 0.241, 0.2441, 0.1486, 0.1889, 0.1486, 0.1889, 0.241, 0.2035, 0.241, 0.06841, 0.004455, 0.1251, 0.004455, 0.1251, 0.3703, 0.06841, 0.3703, 0.01169, 0.004455, 0.06841, 0.004455, 0.06841, 0.3703, 0.01169, 0.3703, 0.06841, 0.004455, 0.1251, 0.004455, 0.1251, 0.3703, 0.06841, 0.3703, 0.01169, 0.004455, 0.06841, 0.004455, 0.06841, 0.3703, 0.01169, 0.3703, 0.06841, 0.004455, 0.1251, 0.004455, 0.1251, 0.3703, 0.06841, 0.3703, 0.01169, 0.004455, 0.06841, 0.004455, 0.06841, 0.3703, 0.01169, 0.3703, 0.06841, 0.004455, 0.1251, 0.004455, 0.1251, 0.3703, 0.06841, 0.3703, 0.01169, 0.004455, 0.06841, 0.004455, 0.06841, 0.3703, 0.01169, 0.3703])
me_cube_063.materials.append(mat_town)
me_cube_063.use_remesh_preserve_volume = False
me_cube_063.use_remesh_preserve_attributes = False
me_cube_063.use_mirror_vertex_groups = False
me_cube_063.update()
me_cube_065 = bpy.data.meshes.new('Cube.065')
me_cube_065.from_pydata([(1.0, 1.0, 0.0), (1.0, -1.0, 0.0), (-1.0, 1.0, 0.0), (-1.0, -1.0, 0.0), (0.0, 1.0, 0.0), (0.0, -1.0, 0.0), (-1.0, 0.0, 0.0), (1.0, 0.0, 0.0), (0.0, 0.2798, 0.1132), (0.0, 0.2798, 0.0), (-0.2798, 0.0, 0.0), (0.0, -0.2798, 0.0), (0.2798, 0.0, 0.0), (-0.2798, 0.0, 0.1132), (0.0, -0.2798, 0.1132), (0.2798, 0.0, 0.1132), (-0.2802, 0.7712, 0.1132), (0.2802, 0.7712, 0.1132), (-0.7712, -0.2802, 0.1132), (-0.7712, 0.2802, 0.1132), (0.2802, -0.7712, 0.1132), (-0.2802, -0.7712, 0.1132), (0.7712, 0.2802, 0.1132), (0.7712, -0.2802, 0.1132), (0.1838, 0.506, 0.986), (-0.1838, 0.506, 0.986), (-0.506, 0.1838, 0.986), (-0.506, -0.1838, 0.986), (-0.1838, -0.506, 0.986), (0.1838, -0.506, 0.986), (0.506, -0.1838, 0.986), (0.506, 0.1838, 0.986), (-0.3088, 0.8498, 0.4263), (0.3088, 0.8498, 0.4263), (0.8498, -0.3088, 0.4263), (0.8498, 0.3088, 0.4263), (0.3088, -0.8498, 0.4263), (-0.3088, -0.8498, 0.4263), (-0.8498, 0.3088, 0.4263), (-0.8498, -0.3088, 0.4263)], [], [(5, 11, 10, 6), (6, 3, 5), (2, 6, 4), (12, 11, 5, 7), (7, 0, 4), (7, 5, 1), (4, 9, 12, 7), (11, 12, 15, 14), (4, 6, 10, 9), (9, 10, 13, 8), (10, 11, 14, 13), (12, 9, 8, 15), (39, 37, 28, 27), (36, 34, 30, 29), (35, 33, 24, 31), (27, 29, 31), (32, 25, 24, 33), (34, 23, 22, 35), (36, 29, 28, 37), (38, 19, 18, 39), (32, 38, 26, 25), (16, 19, 38, 32), (26, 38, 39, 27), (20, 36, 37, 21), (30, 34, 35, 31), (16, 32, 33, 17), (22, 17, 33, 35), (20, 23, 34, 36), (18, 21, 37, 39), (31, 24, 25), (25, 26, 27), (27, 28, 29), (29, 30, 31), (31, 25, 27)])
_uv = me_cube_065.uv_layers.new(name='UVMap')
_uv.uv.foreach_set('vector', [0.375, 0.75, 0.375, 0.84, 0.34, 0.875, 0.25, 0.875, 0.0, 0.875, 0.0, 0.75, 0.125, 0.75, 0.0, 1.0, 0.0, 0.875, 0.125, 1.0, 0.41, 0.875, 0.375, 0.84, 0.375, 0.75, 0.5, 0.875, 0.25, 0.875, 0.25, 1.0, 0.125, 1.0, 0.25, 0.875, 0.125, 0.75, 0.25, 0.75, 0.375, 1.0, 0.375, 0.91, 0.41, 0.875, 0.5, 0.875, 0.2382, 0.1415, 0.2382, 0.2237, 0.204, 0.1911, 0.2029, 0.1792, 0.375, 1.0, 0.25, 0.875, 0.34, 0.875, 0.375, 0.91, 0.157, 0.231, 0.157, 0.1488, 0.1912, 0.1814, 0.1923, 0.1933, 0.157, 0.1488, 0.2382, 0.1415, 0.2029, 0.1792, 0.1912, 0.1814, 0.2382, 0.2237, 0.157, 0.231, 0.1923, 0.1933, 0.204, 0.1911, 0.1315, 0.2949, 0.166, 0.2949, 0.1709, 0.3709, 0.1451, 0.3709, 0.2052, 0.2949, 0.2396, 0.2949, 0.226, 0.3709, 0.2003, 0.3709, 0.2403, 0.2976, 0.2058, 0.2976, 0.2009, 0.3724, 0.2267, 0.3724, 0.13, 0.2938, 0.2092, 0.2568, 0.2462, 0.336, 0.1666, 0.2976, 0.1715, 0.3724, 0.2009, 0.3724, 0.2058, 0.2976, 0.1559, 0.2954, 0.1515, 0.2535, 0.2227, 0.2535, 0.2183, 0.2954, 0.2052, 0.2949, 0.2003, 0.3709, 0.1709, 0.3709, 0.166, 0.2949, 0.2165, 0.2972, 0.2207, 0.2543, 0.1518, 0.2543, 0.1561, 0.2972, 0.1666, 0.2976, 0.1322, 0.2976, 0.1458, 0.3724, 0.1715, 0.3724, 0.1638, 0.2557, 0.1246, 0.2557, 0.1322, 0.2976, 0.1666, 0.2976, 0.2089, 0.3739, 0.2165, 0.2972, 0.1561, 0.2972, 0.1637, 0.3739, 0.208, 0.2524, 0.2052, 0.2949, 0.166, 0.2949, 0.1632, 0.2524, 0.1638, 0.3704, 0.1559, 0.2954, 0.2183, 0.2954, 0.2105, 0.3704, 0.1638, 0.2557, 0.1666, 0.2976, 0.2058, 0.2976, 0.2086, 0.2557, 0.2479, 0.2557, 0.2086, 0.2557, 0.2058, 0.2976, 0.2403, 0.2976, 0.208, 0.2524, 0.2472, 0.2524, 0.2396, 0.2949, 0.2052, 0.2949, 0.1239, 0.2524, 0.1632, 0.2524, 0.166, 0.2949, 0.1315, 0.2949, 0.2462, 0.336, 0.2092, 0.373, 0.1669, 0.373, 0.1669, 0.373, 0.13, 0.336, 0.13, 0.2938, 0.13, 0.2938, 0.1669, 0.2568, 0.2092, 0.2568, 0.2092, 0.2568, 0.2462, 0.2938, 0.2462, 0.336, 0.2462, 0.336, 0.1669, 0.373, 0.13, 0.2938])
me_cube_065.materials.append(mat_town)
me_cube_065.use_remesh_preserve_volume = False
me_cube_065.use_remesh_preserve_attributes = False
me_cube_065.use_mirror_vertex_groups = False
me_cube_065.update()
me_cube_003 = bpy.data.meshes.new('Cube.003')
me_cube_003.from_pydata([(1.0, -1.0, 2.0), (1.0, -1.0, 0.0), (-1.0, -1.0, 2.0), (-1.0, -1.0, 0.0), (-1.0, 1.0, 2.0), (-1.0, 1.0, 0.0)], [], [(2, 3, 1, 0), (4, 5, 3, 2)])
_uv = me_cube_003.uv_layers.new(name='UVMap')
_uv.uv.foreach_set('vector', [0.5, 1.0, 0.5, 0.75, 0.75, 0.75, 0.75, 1.0, 0.5, 1.0, 0.5, 0.75, 0.75, 0.75, 0.75, 1.0])
_ca = me_cube_003.color_attributes.new('Col', 'BYTE_COLOR', 'CORNER')
_ca.data.foreach_set('color', [0.5776, 0.5776, 0.5776, 1.0, 0.05951, 0.05951, 0.05951, 1.0, 0.1329, 0.1329, 0.1329, 1.0, 0.3813, 0.3813, 0.3813, 1.0, 0.5776, 0.5776, 0.5776, 1.0, 0.05951, 0.05951, 0.05951, 1.0, 0.1329, 0.1329, 0.1329, 1.0, 0.3813, 0.3813, 0.3813, 1.0])
me_cube_003.materials.append(mat_town)
me_cube_003.use_remesh_preserve_volume = False
me_cube_003.use_remesh_preserve_attributes = False
me_cube_003.use_mirror_vertex_groups = False
me_cube_003.update()
me_cube_007 = bpy.data.meshes.new('Cube.007')
me_cube_007.from_pydata([(1.0, 1.0, 2.0), (1.0, 1.0, 0.0), (1.0, -1.0, 2.0), (1.0, -1.0, 0.0), (-1.0, -1.0, 2.0), (-1.0, -1.0, 0.0)], [], [(1, 0, 2, 3), (3, 2, 4, 5)])
_uv = me_cube_007.uv_layers.new(name='UVMap')
_uv.uv.foreach_set('vector', [0.75, 0.5, 0.75, 0.75, 0.5, 0.75, 0.5, 0.5, 0.75, 0.5, 0.75, 0.75, 0.5, 0.75, 0.5, 0.5])
_ca = me_cube_007.color_attributes.new('Col', 'BYTE_COLOR', 'CORNER')
_ca.data.foreach_set('color', [0.0865, 0.09759, 0.1714, 1.0, 1.0, 1.0, 1.0, 1.0, 1.0, 1.0, 1.0, 1.0, 0.3325, 0.3419, 0.3968, 1.0, 0.0865, 0.09759, 0.1714, 1.0, 1.0, 1.0, 1.0, 1.0, 1.0, 1.0, 1.0, 1.0, 0.3325, 0.3419, 0.3968, 1.0])
me_cube_007.materials.append(mat_town)
me_cube_007.use_remesh_preserve_volume = False
me_cube_007.use_remesh_preserve_attributes = False
me_cube_007.use_mirror_vertex_groups = False
me_cube_007.update()
me_cube_009 = bpy.data.meshes.new('Cube.009')
me_cube_009.from_pydata([(-1.0, 1.0, 2.0), (1.0, 1.0, 0.0), (-1.0, -1.0, 2.0), (1.0, -1.0, 0.0)], [], [(2, 3, 1, 0)])
_uv = me_cube_009.uv_layers.new(name='UVMap')
_uv.uv.foreach_set('vector', [0.5, 0.5, 0.5, 0.25, 0.75, 0.25, 0.75, 0.5])
_ca = me_cube_009.color_attributes.new('Col', 'BYTE_COLOR', 'CORNER')
_ca.data.foreach_set('color', [0.4621, 0.4621, 0.4621, 1.0, 0.1779, 0.1779, 0.1779, 1.0, 0.1779, 0.1779, 0.1779, 1.0, 0.4564, 0.4564, 0.4564, 1.0])
me_cube_009.materials.append(mat_town)
me_cube_009.use_remesh_preserve_volume = False
me_cube_009.use_remesh_preserve_attributes = False
me_cube_009.use_mirror_vertex_groups = False
me_cube_009.update()

# ---- objects
ob_cube = bpy.data.objects.new('Cube', me_cube)
ob_light = bpy.data.objects.new('Light', light_light)
ob_camera = bpy.data.objects.new('Camera', cam_camera)
ob_town_grass = bpy.data.objects.new('Town_Grass', me_cube_001)
ob_town_wall = bpy.data.objects.new('Town_Wall', me_cube_002)
ob_building_wall = bpy.data.objects.new('building_Wall', me_cube_005)
ob_town_road = bpy.data.objects.new('Town_Road', me_cube_004)
ob_town_dirts = bpy.data.objects.new('Town_Dirts', me_cube_012)
ob_town_planks = bpy.data.objects.new('Town_Planks', me_cube_013)
ob_cube_001 = bpy.data.objects.new('Cube.001', me_cube_010)
ob_building_wall_001 = bpy.data.objects.new('building_Wall.001', me_cube_015)
ob_building_wall_002 = bpy.data.objects.new('building_Wall.002', me_cube_016)
ob_building_wall_003 = bpy.data.objects.new('building_Wall.003', me_cube_017)
ob_building_wall_004 = bpy.data.objects.new('building_Wall.004', me_cube_018)
ob_building_wall_005 = bpy.data.objects.new('building_Wall.005', me_cube_021)
ob_building_wall_006 = bpy.data.objects.new('building_Wall.006', me_cube_024)
ob_building_wall_007 = bpy.data.objects.new('building_Wall.007', me_cube_026)
ob_town_grass_001 = bpy.data.objects.new('Town_Grass.001', me_cube_028)
ob_town_grass_002 = bpy.data.objects.new('Town_Grass.002', me_cube_029)
ob_town_grass_003 = bpy.data.objects.new('Town_Grass.003', me_cube_032)
ob_town_grass_004 = bpy.data.objects.new('Town_Grass.004', me_cube_033)
ob_town_road_001 = bpy.data.objects.new('Town_Road.001', me_cube_034)
ob_town_river_001 = bpy.data.objects.new('Town_River.001', me_cube_036)
ob_town_river_002 = bpy.data.objects.new('Town_River.002', me_cube_040)
ob_town_river_003 = bpy.data.objects.new('Town_River.003', me_cube_049)
ob_building_roof_005 = bpy.data.objects.new('Building_Roof.005', me_cube_054)
ob_building_roof_007 = bpy.data.objects.new('Building_Roof.007', me_cube_057)
ob_town_road_002 = bpy.data.objects.new('Town_Road.002', me_cube_058)
ob_town_road_003 = bpy.data.objects.new('Town_Road.003', me_cube_060)
ob_town_dirts_001 = bpy.data.objects.new('Town_Dirts.001', me_cube_061)
ob_town_dirts_002 = bpy.data.objects.new('Town_Dirts.002', me_cube_063)
ob_town_dirts_004 = bpy.data.objects.new('Town_Dirts.004', me_cube_065)
ob_building_wall_008 = bpy.data.objects.new('building_Wall.008', me_cube_003)
ob_town_wall_001 = bpy.data.objects.new('Town_Wall.001', me_cube_007)
ob_building_wall_009 = bpy.data.objects.new('building_Wall.009', me_cube_009)

# ---- transforms, parenting, visibility, modifiers, constraints
ob_cube.location = (0.0, 0.0, 0.0)
ob_cube.lock_rotations_4d = False
ob_cube.empty_display_type = 'ARROWS'
ob_cube.lineart.crease_threshold = 0.0
ob_light.location = (4.076, 1.005, 5.904)
ob_light.rotation_euler = (0.6503, 0.05522, 1.866)
ob_light.lock_rotations_4d = False
ob_light.empty_display_type = 'ARROWS'
ob_light.color = (0.0, 0.0, 0.0, 0.0)
ob_light.lineart.crease_threshold = 0.0
ob_camera.location = (7.359, -6.926, 4.958)
ob_camera.rotation_euler = (1.109, 0.0, 0.8149)
ob_camera.lock_rotations_4d = False
ob_camera.empty_display_type = 'ARROWS'
ob_camera.color = (0.0, 0.0, 0.0, 0.0)
ob_camera.display_type = 'WIRE'
ob_camera.lineart.crease_threshold = 0.0
ob_town_grass.location = (0.0, 0.0, 0.0)
ob_town_grass.lock_rotations_4d = False
ob_town_grass.empty_display_type = 'ARROWS'
ob_town_grass.lineart.crease_threshold = 0.0
ob_town_wall.location = (-6.0, 0.0, 0.0)
ob_town_wall.lock_rotations_4d = False
ob_town_wall.empty_display_type = 'ARROWS'
ob_town_wall.lineart.crease_threshold = 0.0
ob_building_wall.location = (0.0, 2.0, 0.0)
ob_building_wall.lock_rotations_4d = False
ob_building_wall.empty_display_type = 'ARROWS'
ob_building_wall.lineart.crease_threshold = 0.0
ob_town_road.location = (2.0, 0.0, 0.0)
ob_town_road.lock_rotations_4d = False
ob_town_road.empty_display_type = 'ARROWS'
ob_town_road.lineart.crease_threshold = 0.0
ob_town_dirts.location = (4.0, 0.0, 0.0)
ob_town_dirts.lock_rotations_4d = False
ob_town_dirts.empty_display_type = 'ARROWS'
ob_town_dirts.lineart.crease_threshold = 0.0
ob_town_planks.location = (6.0, 0.0, 0.0)
ob_town_planks.lock_rotations_4d = False
ob_town_planks.empty_display_type = 'ARROWS'
ob_town_planks.lineart.crease_threshold = 0.0
ob_cube_001.location = (0.0, -2.0, 0.0)
ob_building_wall_001.location = (0.0, 2.0, 2.0)
ob_building_wall_001.lock_rotations_4d = False
ob_building_wall_001.empty_display_type = 'ARROWS'
ob_building_wall_001.lineart.crease_threshold = 0.0
ob_building_wall_002.location = (2.0, 2.0, 0.0)
ob_building_wall_002.lock_rotations_4d = False
ob_building_wall_002.empty_display_type = 'ARROWS'
ob_building_wall_002.lineart.crease_threshold = 0.0
ob_building_wall_003.location = (4.0, 2.0, 0.0)
ob_building_wall_003.lock_rotations_4d = False
ob_building_wall_003.empty_display_type = 'ARROWS'
ob_building_wall_003.lineart.crease_threshold = 0.0
ob_building_wall_004.location = (2.0, 2.0, 2.0)
ob_building_wall_004.lock_rotations_4d = False
ob_building_wall_004.empty_display_type = 'ARROWS'
ob_building_wall_004.lineart.crease_threshold = 0.0
ob_building_wall_005.location = (2.0, 2.0, 4.0)
ob_building_wall_005.lock_rotations_4d = False
ob_building_wall_005.empty_display_type = 'ARROWS'
ob_building_wall_005.lineart.crease_threshold = 0.0
ob_building_wall_006.location = (0.0, 2.0, 4.0)
ob_building_wall_006.rotation_euler = (0.0, -0.0, -1.571)
ob_building_wall_006.lock_rotations_4d = False
ob_building_wall_006.empty_display_type = 'ARROWS'
ob_building_wall_006.lineart.crease_threshold = 0.0
ob_building_wall_007.location = (4.0, 2.0, 4.0)
ob_building_wall_007.lock_rotations_4d = False
ob_building_wall_007.empty_display_type = 'ARROWS'
ob_building_wall_007.lineart.crease_threshold = 0.0
ob_town_grass_001.location = (-2.0, 0.0, 0.0)
ob_town_grass_001.lock_rotations_4d = False
ob_town_grass_001.empty_display_type = 'ARROWS'
ob_town_grass_001.lineart.crease_threshold = 0.0
ob_town_grass_002.location = (-4.0, 0.0, 0.0)
ob_town_grass_002.lock_rotations_4d = False
ob_town_grass_002.empty_display_type = 'ARROWS'
ob_town_grass_002.lineart.crease_threshold = 0.0
ob_town_grass_003.location = (2.0, -2.0, 0.0)
ob_town_grass_003.lock_rotations_4d = False
ob_town_grass_003.empty_display_type = 'ARROWS'
ob_town_grass_003.lineart.crease_threshold = 0.0
ob_town_grass_004.location = (4.0, -2.0, 0.0)
ob_town_grass_004.lock_rotations_4d = False
ob_town_grass_004.empty_display_type = 'ARROWS'
ob_town_grass_004.lineart.crease_threshold = 0.0
ob_town_road_001.location = (8.0, 0.0, 0.0)
ob_town_road_001.lock_rotations_4d = False
ob_town_road_001.empty_display_type = 'ARROWS'
ob_town_road_001.lineart.crease_threshold = 0.0
ob_town_river_001.location = (-2.0, -2.0, -2.0)
ob_town_river_001.lock_rotations_4d = False
ob_town_river_001.empty_display_type = 'ARROWS'
ob_town_river_001.lineart.crease_threshold = 0.0
ob_town_river_002.location = (0.0, -2.0, -2.0)
ob_town_river_002.lock_rotations_4d = False
ob_town_river_002.empty_display_type = 'ARROWS'
ob_town_river_002.lineart.crease_threshold = 0.0
ob_town_river_003.location = (0.0, -4.0, -2.0)
ob_town_river_003.lock_rotations_4d = False
ob_town_river_003.empty_display_type = 'ARROWS'
ob_town_river_003.lineart.crease_threshold = 0.0
ob_building_roof_005.location = (0.0, 4.0, 4.0)
ob_building_roof_005.lock_rotations_4d = False
ob_building_roof_005.empty_display_type = 'ARROWS'
ob_building_roof_005.lineart.crease_threshold = 0.0
ob_building_roof_007.location = (-2.0, 4.0, 4.0)
ob_building_roof_007.lock_rotations_4d = False
ob_building_roof_007.empty_display_type = 'ARROWS'
ob_building_roof_007.lineart.crease_threshold = 0.0
ob_town_road_002.location = (2.0, 4.0, 6.0)
ob_town_road_002.lock_rotations_4d = False
ob_town_road_002.empty_display_type = 'ARROWS'
ob_town_road_002.lineart.crease_threshold = 0.0
ob_town_road_003.location = (-6.0, 0.0, 2.0)
ob_town_road_003.lock_rotations_4d = False
ob_town_road_003.empty_display_type = 'ARROWS'
ob_town_road_003.lineart.crease_threshold = 0.0
ob_town_dirts_001.location = (4.0, -4.0, 0.0)
ob_town_dirts_001.lock_rotations_4d = False
ob_town_dirts_001.empty_display_type = 'ARROWS'
ob_town_dirts_001.lineart.crease_threshold = 0.0
ob_town_dirts_002.location = (2.0, -4.0, 0.0)
ob_town_dirts_002.lock_rotations_4d = False
ob_town_dirts_002.empty_display_type = 'ARROWS'
ob_town_dirts_002.lineart.crease_threshold = 0.0
ob_town_dirts_004.location = (2.0, -6.0, 0.0)
ob_town_dirts_004.lock_rotations_4d = False
ob_town_dirts_004.empty_display_type = 'ARROWS'
ob_town_dirts_004.lineart.crease_threshold = 0.0
ob_building_wall_008.location = (-2.0, 2.0, 0.0)
ob_building_wall_008.lock_rotations_4d = False
ob_building_wall_008.empty_display_type = 'ARROWS'
ob_building_wall_008.lineart.crease_threshold = 0.0
ob_town_wall_001.location = (-6.0, -2.0, 0.0)
ob_town_wall_001.lock_rotations_4d = False
ob_town_wall_001.empty_display_type = 'ARROWS'
ob_town_wall_001.lineart.crease_threshold = 0.0
ob_building_wall_009.location = (6.0, 2.0, 4.0)
ob_building_wall_009.rotation_euler = (0.0, -0.0, -1.571)
ob_building_wall_009.lock_rotations_4d = False
ob_building_wall_009.empty_display_type = 'ARROWS'
ob_building_wall_009.lineart.crease_threshold = 0.0

# ---- collection membership
col_collection.objects.link(ob_cube)
col_collection.objects.link(ob_light)
col_collection.objects.link(ob_camera)
col_collection.objects.link(ob_town_grass)
col_collection.objects.link(ob_town_wall)
col_collection.objects.link(ob_building_wall)
col_collection.objects.link(ob_town_road)
col_collection.objects.link(ob_town_dirts)
col_collection.objects.link(ob_town_planks)
col_collection.objects.link(ob_cube_001)
col_collection.objects.link(ob_building_wall_001)
col_collection.objects.link(ob_building_wall_002)
col_collection.objects.link(ob_building_wall_003)
col_collection.objects.link(ob_building_wall_004)
col_collection.objects.link(ob_building_wall_005)
col_collection.objects.link(ob_building_wall_006)
col_collection.objects.link(ob_building_wall_007)
col_collection.objects.link(ob_town_grass_001)
col_collection.objects.link(ob_town_grass_002)
col_collection.objects.link(ob_town_grass_003)
col_collection.objects.link(ob_town_grass_004)
col_collection.objects.link(ob_town_road_001)
col_collection.objects.link(ob_town_river_001)
col_collection.objects.link(ob_town_river_002)
col_collection.objects.link(ob_town_river_003)
col_collection.objects.link(ob_building_roof_005)
col_collection.objects.link(ob_building_roof_007)
col_collection.objects.link(ob_town_road_002)
col_collection.objects.link(ob_town_road_003)
col_collection.objects.link(ob_town_dirts_001)
col_collection.objects.link(ob_town_dirts_002)
col_collection.objects.link(ob_town_dirts_004)
col_collection.objects.link(ob_building_wall_008)
col_collection.objects.link(ob_town_wall_001)
col_collection.objects.link(ob_building_wall_009)

# ---- scene / render settings (as saved in the file)
scene.camera = ob_camera
scene.frame_start = 1; scene.frame_end = 250; scene.frame_set(1)
scene.render.engine = 'BLENDER_EEVEE_NEXT'
scene.cycles.sampling_pattern = 'TABULATED_SOBOL'
scene.cycles.use_light_tree = False
scene.view_settings.view_transform = 'Standard'
bpy.context.view_layer.update()
